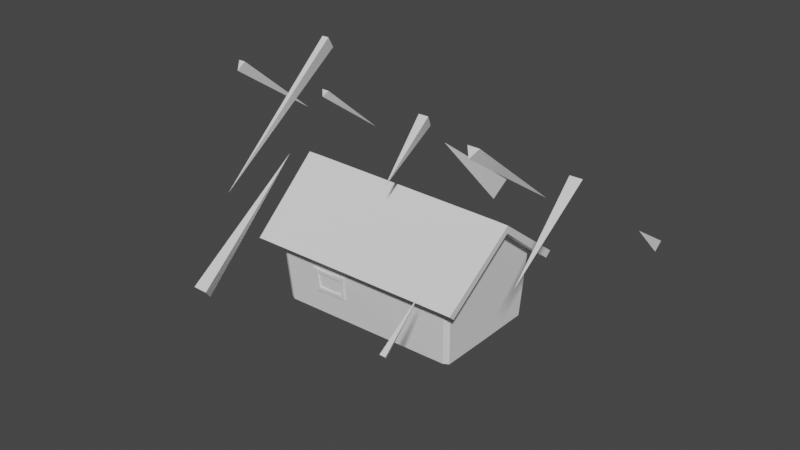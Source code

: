 # Source: LowPolyBuilding.blend  (saved by Blender 3.2.14; exported with 4.5.12 LTS)
import bpy
from mathutils import Matrix  # noqa: F401  (used for matrix-valued properties, if any)

bpy.ops.wm.read_factory_settings(use_empty=True)
scene = bpy.context.scene
scene.name = 'Scene'

# ---- collections
col_collection = bpy.data.collections.new('Collection'); scene.collection.children.link(col_collection)
col_roofcracks = bpy.data.collections.new('RoofCracks'); col_collection.children.link(col_roofcracks)

# ---- node groups
ng_auto_smooth = bpy.data.node_groups.new('Auto Smooth', 'GeometryNodeTree')
_s = ng_auto_smooth.interface.new_socket(name='Geometry', in_out='OUTPUT', socket_type='NodeSocketGeometry')
_s = ng_auto_smooth.interface.new_socket(name='Geometry', in_out='INPUT', socket_type='NodeSocketGeometry')
_s = ng_auto_smooth.interface.new_socket(name='Angle', in_out='INPUT', socket_type='NodeSocketFloat')
_s.subtype = 'ANGLE'
_s.min_value = 0.0
_s.max_value = 3.142
ng_auto_smooth.is_modifier = True
_N = ng_auto_smooth.nodes; _L = ng_auto_smooth.links
n0 = _N.new('NodeGroupOutput'); n0.name = 'Group Output'; n0.location = (480, -100)
n1 = _N.new('NodeGroupInput'); n1.name = 'Group Input'; n1.location = (-420, -300)
n2 = _N.new('NodeGroupInput'); n2.name = 'Group Input.001'; n2.location = (-60, -100)
n3 = _N.new('GeometryNodeSetShadeSmooth'); n3.name = 'Set Shade Smooth'; n3.location = (120, -100)
n3.domain = 'EDGE'
n4 = _N.new('GeometryNodeSetShadeSmooth'); n4.name = 'Set Shade Smooth.001'; n4.location = (300, -100)
n5 = _N.new('GeometryNodeInputMeshEdgeAngle'); n5.name = 'Edge Angle'; n5.location = (-420, -220)
n6 = _N.new('GeometryNodeInputEdgeSmooth'); n6.name = 'Is Edge Smooth'; n6.location = (-60, -160)
n7 = _N.new('GeometryNodeInputShadeSmooth'); n7.name = 'Is Face Smooth'; n7.location = (-240, -340)
n8 = _N.new('FunctionNodeBooleanMath'); n8.name = 'Boolean Math'; n8.location = (-60, -220)
n9 = _N.new('FunctionNodeCompare'); n9.name = 'Compare'; n9.location = (-240, -180)
n9.operation = 'LESS_EQUAL'
_L.new(n5.outputs[0], n9.inputs[0])
_L.new(n4.outputs[0], n0.inputs[0])
_L.new(n1.outputs[1], n9.inputs[1])
_L.new(n9.outputs[0], n8.inputs[0])
_L.new(n7.outputs[0], n8.inputs[1])
_L.new(n2.outputs[0], n3.inputs[0])
_L.new(n6.outputs[0], n3.inputs[1])
_L.new(n3.outputs[0], n4.inputs[0])
_L.new(n8.outputs[0], n3.inputs[2])
n0.is_active_output = True

# ---- world
world_world = bpy.data.worlds.new('World'); scene.world = world_world
world_world.use_nodes = True; world_world.node_tree.nodes.clear()
_N = world_world.node_tree.nodes; _L = world_world.node_tree.links
n0 = _N.new('ShaderNodeOutputWorld'); n0.name = 'World Output'; n0.location = (300, 300)
n1 = _N.new('ShaderNodeBackground'); n1.name = 'Background'; n1.location = (10, 300)
n1.inputs[0].default_value = (0.05088, 0.05088, 0.05088, 1.0)
_L.new(n1.outputs[0], n0.inputs[0])
n0.is_active_output = True
world_world.color = (0.05088, 0.05088, 0.05088)
world_world.use_sun_shadow = False
world_world.sun_shadow_jitter_overblur = 0.0

# ---- meshes
me_cube_002 = bpy.data.meshes.new('Cube.002')
me_cube_002.from_pydata([(-1.0, 0.0, 0.0), (-1.0, 0.0, 2.0), (1.0, 0.0, 0.0), (1.0, 0.0, 2.0), (-1.0, 0.0, 2.125), (-1.0, 1.08, 1.256), (1.0, 1.08, 1.256), (1.0, 0.0, 2.125), (1.0, -1.08, 1.256), (-1.0, -1.08, 1.256), (-1.0, 1.153, 1.031), (1.0, 1.153, 1.031), (-1.0, 1.234, 1.127), (1.0, 1.234, 1.127), (1.0, -1.153, 1.031), (-1.0, -1.153, 1.031), (1.0, -1.234, 1.127), (-1.0, -1.234, 1.127), (1.125, 0.0, 2.0), (1.125, -1.0, 1.16), (1.125, 1.0, 1.16), (1.125, 0.0, 2.125), (1.125, -1.08, 1.256), (1.125, 1.08, 1.256), (1.125, 1.234, 1.127), (1.125, 1.153, 1.031), (1.125, -1.234, 1.127), (1.125, -1.153, 1.031), (-1.125, 0.0, 2.0), (-1.125, 1.0, 1.16), (-1.125, -1.0, 1.16), (-1.125, 1.08, 1.256), (-1.125, 0.0, 2.125), (-1.125, -1.08, 1.256), (-1.125, 1.153, 1.031), (-1.125, 1.234, 1.127), (-1.125, -1.153, 1.031), (-1.125, -1.234, 1.127), (-0.9491, -1.0, 0.0), (-1.0, -0.9491, 0.0), (-1.0, -0.9491, 1.203), (-0.9491, -1.0, 1.16), (-1.0, -1.039, 1.127), (-1.051, -1.0, 1.16), (-1.0, 0.9491, 0.0), (-0.9491, 1.0, 0.0), (-0.9491, 1.0, 1.16), (-1.0, 0.9491, 1.203), (-1.051, 1.0, 1.16), (-1.0, 1.039, 1.127), (1.0, -0.9491, 0.0), (0.9491, -1.0, 0.0), (0.9491, -1.0, 1.16), (1.0, -0.9491, 1.203), (1.051, -1.0, 1.16), (1.0, -1.039, 1.127), (0.9491, 1.0, 0.0), (1.0, 0.9491, 0.0), (1.0, 0.9491, 1.203), (0.9491, 1.0, 1.16), (1.0, 1.039, 1.127), (1.051, 1.0, 1.16)], [], [(48, 47, 1, 28, 29), (44, 45, 56, 57, 2, 0), (54, 53, 3, 18, 19), (0, 2, 50, 51, 38, 39), (42, 41, 52, 55, 14, 15), (8, 16, 26, 22), (10, 49, 48, 29, 34), (3, 58, 61, 20, 18), (51, 52, 41, 38), (7, 4, 9, 8), (6, 5, 4, 7), (15, 17, 37, 36), (1, 47, 44, 0, 39, 40), (13, 6, 23, 24), (11, 10, 12, 13), (60, 59, 46, 49, 10, 11), (7, 8, 22, 21), (5, 6, 13, 12), (15, 14, 16, 17), (8, 9, 17, 16), (17, 9, 33, 37), (43, 42, 15, 36, 30), (19, 18, 21, 22), (18, 20, 23, 21), (19, 22, 26, 27), (23, 20, 25, 24), (11, 13, 24, 25), (14, 55, 54, 19, 27), (6, 7, 21, 23), (16, 14, 27, 26), (61, 60, 11, 25, 20), (28, 30, 33, 32), (29, 28, 32, 31), (29, 31, 35, 34), (33, 30, 36, 37), (12, 10, 34, 35), (1, 40, 43, 30, 28), (45, 46, 59, 56), (4, 5, 31, 32), (9, 4, 32, 33), (5, 12, 35, 31), (40, 41, 42, 43), (46, 47, 48, 49), (52, 53, 54, 55), (58, 59, 60, 61), (38, 41, 40, 39), (46, 45, 44, 47), (58, 57, 56, 59), (52, 51, 50, 53), (3, 53, 50, 2, 57, 58)])
_uv = me_cube_002.uv_layers.new(name='UVMap')
_uv.uv.foreach_set('vector', [0.625, 0.25, 0.625, 0.2436, 0.625, 0.125, 0.625, 0.125, 0.625, 0.25, 0.125, 0.5064, 0.1314, 0.5, 0.3686, 0.5, 0.375, 0.5064, 0.375, 0.625, 0.125, 0.625, 0.625, 0.75, 0.625, 0.7436, 0.625, 0.625, 0.625, 0.625, 0.625, 0.75, 0.125, 0.625, 0.375, 0.625, 0.375, 0.7436, 0.3686, 0.75, 0.1314, 0.75, 0.125, 0.7436, 0.625, 1.0, 0.625, 0.9936, 0.625, 0.7564, 0.625, 0.75, 0.625, 0.75, 0.625, 1.0, 0.625, 0.75, 0.625, 0.75, 0.625, 0.75, 0.625, 0.75, 0.625, 0.25, 0.625, 0.25, 0.625, 0.25, 0.625, 0.25, 0.625, 0.25, 0.625, 0.625, 0.625, 0.5064, 0.625, 0.5, 0.625, 0.5, 0.625, 0.625, 0.375, 0.7564, 0.625, 0.7564, 0.625, 0.9936, 0.375, 0.9936, 0.625, 0.625, 0.875, 0.625, 0.875, 0.75, 0.625, 0.75, 0.625, 0.5, 0.875, 0.5, 0.875, 0.625, 0.625, 0.625, 0.625, 1.0, 0.625, 1.0, 0.625, 1.0, 0.625, 1.0, 0.625, 0.125, 0.625, 0.2436, 0.375, 0.2436, 0.375, 0.125, 0.375, 0.006366, 0.625, 0.006366, 0.625, 0.5, 0.625, 0.5, 0.625, 0.5, 0.625, 0.5, 0.625, 0.5, 0.625, 0.25, 0.625, 0.25, 0.625, 0.5, 0.625, 0.5, 0.625, 0.4936, 0.625, 0.2564, 0.625, 0.25, 0.625, 0.25, 0.625, 0.5, 0.625, 0.625, 0.625, 0.75, 0.625, 0.75, 0.625, 0.625, 0.875, 0.5, 0.625, 0.5, 0.625, 0.5, 0.875, 0.5, 0.625, 1.0, 0.625, 0.75, 0.625, 0.75, 0.625, 1.0, 0.625, 0.75, 0.875, 0.75, 0.875, 0.75, 0.625, 0.75, 0.875, 0.75, 0.875, 0.75, 0.875, 0.75, 0.875, 0.75, 0.625, 1.0, 0.625, 1.0, 0.625, 1.0, 0.625, 1.0, 0.625, 1.0, 0.625, 0.75, 0.625, 0.625, 0.625, 0.625, 0.625, 0.75, 0.625, 0.625, 0.625, 0.5, 0.625, 0.5, 0.625, 0.625, 0.625, 0.75, 0.625, 0.75, 0.625, 0.75, 0.625, 0.75, 0.625, 0.5, 0.625, 0.5, 0.625, 0.5, 0.625, 0.5, 0.625, 0.5, 0.625, 0.5, 0.625, 0.5, 0.625, 0.5, 0.625, 0.75, 0.625, 0.75, 0.625, 0.75, 0.625, 0.75, 0.625, 0.75, 0.625, 0.5, 0.625, 0.625, 0.625, 0.625, 0.625, 0.5, 0.625, 0.75, 0.625, 0.75, 0.625, 0.75, 0.625, 0.75, 0.625, 0.5, 0.625, 0.5, 0.625, 0.5, 0.625, 0.5, 0.625, 0.5, 0.625, 0.125, 0.625, 0.0, 0.625, 0.0, 0.625, 0.125, 0.625, 0.25, 0.625, 0.125, 0.625, 0.125, 0.625, 0.25, 0.625, 0.25, 0.625, 0.25, 0.625, 0.25, 0.625, 0.25, 0.625, 0.0, 0.625, 0.0, 0.625, 0.0, 0.625, 0.0, 0.625, 0.25, 0.625, 0.25, 0.625, 0.25, 0.625, 0.25, 0.625, 0.125, 0.625, 0.006366, 0.625, 0.0, 0.625, 0.0, 0.625, 0.125, 0.375, 0.2564, 0.625, 0.2564, 0.625, 0.4936, 0.375, 0.4936, 0.875, 0.625, 0.875, 0.5, 0.875, 0.5, 0.875, 0.625, 0.875, 0.75, 0.875, 0.625, 0.875, 0.625, 0.875, 0.75, 0.875, 0.5, 0.875, 0.5, 0.875, 0.5, 0.875, 0.5, 0.625, 1.0, 0.625, 0.9936, 0.6179, 1.0, 0.625, 1.0, 0.625, 0.2564, 0.6342, 0.25, 0.625, 0.25, 0.625, 0.25, 0.625, 0.7564, 0.6342, 0.75, 0.625, 0.75, 0.625, 0.75, 0.625, 0.5064, 0.625, 0.5, 0.625, 0.5, 0.625, 0.5, 0.375, 0.9936, 0.625, 0.9936, 0.625, 1.0, 0.375, 1.0, 0.625, 0.2564, 0.375, 0.2564, 0.375, 0.2436, 0.625, 0.2436, 0.625, 0.5064, 0.375, 0.5064, 0.375, 0.4936, 0.625, 0.4936, 0.625, 0.7564, 0.375, 0.7564, 0.375, 0.7436, 0.625, 0.7436, 0.625, 0.625, 0.625, 0.7436, 0.375, 0.7436, 0.375, 0.625, 0.375, 0.5064, 0.625, 0.5064])
me_cube_002.update()
me_cube_004 = bpy.data.meshes.new('Cube.004')
me_cube_004.from_pydata([(-12.57, -0.1463, 0.9233), (-12.33, -0.3796, 0.9407), (-12.32, -0.1447, 1.169), (12.43, -0.3236, 0.6123), (12.65, -0.1045, 0.6072), (12.43, -0.1036, 0.8285), (-12.57, 0.1244, 0.9205), (-12.32, 0.127, 1.166), (-12.33, 0.3584, 0.9347), (12.65, 0.149, 0.6051), (12.43, 0.3676, 0.6066), (12.43, 0.1509, 0.8265), (-12.58, -0.158, -0.6073), (-12.35, -0.16, -0.8254), (-12.34, -0.3913, -0.5957), (12.64, -0.1154, -0.8245), (12.42, -0.3346, -0.8253), (12.42, -0.1179, -1.045), (-12.58, 0.1127, -0.6077), (-12.34, 0.3467, -0.5977), (-12.35, 0.1118, -0.8272), (12.64, 0.138, -0.8265), (12.42, 0.1366, -1.047), (12.42, 0.3566, -0.8308), (-7.494, -0.3487, 1.044), (-3.1, -0.2961, 0.985), (0.9313, -0.2907, 1.096), (6.246, -0.3302, 0.7402), (6.249, -0.1106, 0.9569), (0.9138, -0.1009, 1.289), (-3.108, -0.1063, 1.175), (-7.483, -0.1291, 1.256), (6.24, 0.3597, 0.7384), (0.9057, 0.3055, 1.099), (-3.11, 0.3002, 0.9832), (-7.488, 0.3412, 1.035), (-7.484, 0.1249, 1.254), (-3.109, 0.1133, 1.173), (0.9069, 0.1186, 1.289), (6.249, 0.1434, 0.9554), (6.22, 0.1291, -0.9088), (0.8992, 0.1063, -0.3275), (-3.116, 0.1009, -0.4437), (-7.51, 0.1106, -0.6111), (-7.507, 0.3302, -0.396), (-3.116, 0.2907, -0.2568), (0.8998, 0.296, -0.1406), (6.23, 0.3487, -0.6949), (6.246, -0.3412, -0.6973), (0.9277, -0.3002, -0.145), (-3.106, -0.3055, -0.2553), (-7.49, -0.3597, -0.3955), (-7.51, -0.1434, -0.6092), (-3.116, -0.1186, -0.442), (0.9061, -0.1133, -0.328), (6.224, -0.1249, -0.9085)], [], [(48, 16, 3, 27), (40, 22, 17, 55), (21, 9, 4, 15), (28, 5, 11, 39), (32, 10, 23, 47), (0, 1, 2), (3, 4, 5), (6, 7, 8), (9, 10, 11), (12, 13, 14), (15, 16, 17), (18, 19, 20), (21, 22, 23), (6, 0, 2, 7), (27, 3, 5, 28), (4, 9, 11, 5), (35, 8, 7, 36), (18, 6, 8, 19), (9, 21, 23, 10), (43, 20, 19, 44), (12, 18, 20, 13), (21, 15, 17, 22), (51, 14, 13, 52), (0, 12, 14, 1), (15, 4, 3, 16), (6, 18, 12, 0), (16, 48, 55, 17), (48, 49, 54, 55), (49, 50, 53, 54), (50, 51, 52, 53), (22, 40, 47, 23), (40, 41, 46, 47), (41, 42, 45, 46), (42, 43, 44, 45), (10, 32, 39, 11), (32, 33, 38, 39), (33, 34, 37, 38), (34, 35, 36, 37), (1, 24, 31, 2), (24, 25, 30, 31), (25, 26, 29, 30), (26, 27, 28, 29), (8, 35, 44, 19), (35, 34, 45, 44), (34, 33, 46, 45), (33, 32, 47, 46), (2, 31, 36, 7), (31, 30, 37, 36), (30, 29, 38, 37), (29, 28, 39, 38), (20, 43, 52, 13), (43, 42, 53, 52), (42, 41, 54, 53), (41, 40, 55, 54), (14, 51, 24, 1), (51, 50, 25, 24), (50, 49, 26, 25), (49, 48, 27, 26)])
me_cube_004.polygons.foreach_set('use_smooth', [True] * 58)
_uv = me_cube_004.uv_layers.new(name='UVMap')
_uv.uv.foreach_set('vector', [0.5736, 0.7791, 0.6227, 0.7791, 0.6227, 0.9709, 0.5736, 0.9709, 0.5736, 0.579, 0.6227, 0.579, 0.6227, 0.671, 0.5736, 0.671, 0.6541, 0.579, 0.8459, 0.579, 0.8459, 0.671, 0.6541, 0.671, 0.5736, 0.07897, 0.6227, 0.07897, 0.6227, 0.171, 0.5736, 0.171, 0.5736, 0.2791, 0.6227, 0.2791, 0.6227, 0.4709, 0.5736, 0.4709, 0.1541, 0.671, 0.1541, 0.75, 0.125, 0.671, 0.6227, 0.9709, 0.625, 0.9709, 0.6227, 1.0, 0.1541, 0.579, 0.125, 0.579, 0.1541, 0.5, 0.625, 0.2791, 0.6227, 0.2791, 0.6227, 0.25, 0.3459, 0.671, 0.375, 0.671, 0.3459, 0.75, 0.625, 0.671, 0.6227, 0.75, 0.6227, 0.671, 0.3459, 0.579, 0.3459, 0.5, 0.375, 0.579, 0.625, 0.579, 0.6227, 0.579, 0.6227, 0.5, 0.1541, 0.579, 0.1541, 0.671, 0.125, 0.671, 0.125, 0.579, 0.5736, 0.9709, 0.6227, 0.9709, 0.6227, 1.0, 0.5736, 1.0, 0.625, 0.07897, 0.625, 0.171, 0.6227, 0.171, 0.6227, 0.07897, 0.4264, 0.2791, 0.3773, 0.2791, 0.3773, 0.171, 0.4264, 0.171, 0.3459, 0.579, 0.1541, 0.579, 0.1541, 0.5, 0.3459, 0.5, 0.625, 0.2791, 0.625, 0.4709, 0.6227, 0.4709, 0.6227, 0.2791, 0.4264, 0.579, 0.3773, 0.579, 0.3773, 0.4709, 0.4264, 0.4709, 0.3459, 0.671, 0.3459, 0.579, 0.3773, 0.579, 0.3773, 0.671, 0.6541, 0.579, 0.6541, 0.671, 0.6227, 0.671, 0.6227, 0.579, 0.4264, 0.7791, 0.3773, 0.7791, 0.3773, 0.671, 0.4264, 0.671, 0.1541, 0.671, 0.3459, 0.671, 0.3459, 0.75, 0.1541, 0.75, 0.625, 0.7791, 0.625, 0.9709, 0.6227, 0.9709, 0.6227, 0.7791, 0.1541, 0.579, 0.3459, 0.579, 0.3459, 0.671, 0.1541, 0.671, 0.6227, 0.7791, 0.5736, 0.7791, 0.5736, 0.671, 0.6227, 0.671, 0.5736, 0.7791, 0.5245, 0.7791, 0.5245, 0.671, 0.5736, 0.671, 0.5245, 0.7791, 0.4755, 0.7791, 0.4755, 0.671, 0.5245, 0.671, 0.4755, 0.7791, 0.4264, 0.7791, 0.4264, 0.671, 0.4755, 0.671, 0.6227, 0.579, 0.5736, 0.579, 0.5736, 0.4709, 0.6227, 0.4709, 0.5736, 0.579, 0.5245, 0.579, 0.5245, 0.4709, 0.5736, 0.4709, 0.5245, 0.579, 0.4755, 0.579, 0.4755, 0.4709, 0.5245, 0.4709, 0.4755, 0.579, 0.4264, 0.579, 0.4264, 0.4709, 0.4755, 0.4709, 0.6227, 0.2791, 0.5736, 0.2791, 0.5736, 0.171, 0.6227, 0.171, 0.5736, 0.2791, 0.5245, 0.2791, 0.5245, 0.171, 0.5736, 0.171, 0.5245, 0.2791, 0.4755, 0.2791, 0.4755, 0.171, 0.5245, 0.171, 0.4755, 0.2791, 0.4264, 0.2791, 0.4264, 0.171, 0.4755, 0.171, 0.3773, 0.9709, 0.4264, 0.9709, 0.4264, 1.0, 0.3773, 1.0, 0.4264, 0.9709, 0.4755, 0.9709, 0.4755, 1.0, 0.4264, 1.0, 0.4755, 0.9709, 0.5245, 0.9709, 0.5245, 1.0, 0.4755, 1.0, 0.5245, 0.9709, 0.5736, 0.9709, 0.5736, 1.0, 0.5245, 1.0, 0.3773, 0.2791, 0.4264, 0.2791, 0.4264, 0.4709, 0.3773, 0.4709, 0.4264, 0.2791, 0.4755, 0.2791, 0.4755, 0.4709, 0.4264, 0.4709, 0.4755, 0.2791, 0.5245, 0.2791, 0.5245, 0.4709, 0.4755, 0.4709, 0.5245, 0.2791, 0.5736, 0.2791, 0.5736, 0.4709, 0.5245, 0.4709, 0.3773, 0.07897, 0.4264, 0.07897, 0.4264, 0.171, 0.3773, 0.171, 0.4264, 0.07897, 0.4755, 0.07897, 0.4755, 0.171, 0.4264, 0.171, 0.4755, 0.07897, 0.5245, 0.07897, 0.5245, 0.171, 0.4755, 0.171, 0.5245, 0.07897, 0.5736, 0.07897, 0.5736, 0.171, 0.5245, 0.171, 0.3773, 0.579, 0.4264, 0.579, 0.4264, 0.671, 0.3773, 0.671, 0.4264, 0.579, 0.4755, 0.579, 0.4755, 0.671, 0.4264, 0.671, 0.4755, 0.579, 0.5245, 0.579, 0.5245, 0.671, 0.4755, 0.671, 0.5245, 0.579, 0.5736, 0.579, 0.5736, 0.671, 0.5245, 0.671, 0.3773, 0.7791, 0.4264, 0.7791, 0.4264, 0.9709, 0.3773, 0.9709, 0.4264, 0.7791, 0.4755, 0.7791, 0.4755, 0.9709, 0.4264, 0.9709, 0.4755, 0.7791, 0.5245, 0.7791, 0.5245, 0.9709, 0.4755, 0.9709, 0.5245, 0.7791, 0.5736, 0.7791, 0.5736, 0.9709, 0.5245, 0.9709])
me_cube_004.update()
me_cube_003 = bpy.data.meshes.new('Cube.003')
me_cube_003.from_pydata([(-12.65, -0.1463, 0.8246), (-12.41, -0.3796, 0.8277), (-12.41, -0.1447, 1.059), (12.43, -0.2951, 0.3082), (12.64, -0.09541, 0.3217), (12.43, -0.09389, 0.5041), (-12.65, 0.1244, 0.8225), (-12.41, 0.127, 1.057), (-12.42, 0.3584, 0.8221), (12.64, 0.1378, 0.3197), (12.43, 0.3368, 0.3034), (12.43, 0.1387, 0.5019), (-12.66, -0.158, -0.7044), (-12.43, -0.16, -0.9419), (-12.42, -0.3913, -0.7071), (12.62, -0.1053, -0.9979), (12.42, -0.3049, -1.004), (12.42, -0.107, -1.201), (-12.66, 0.1127, -0.7064), (-12.43, 0.3467, -0.7127), (-12.43, 0.1118, -0.9439), (12.62, 0.1276, -0.9997), (12.42, 0.1257, -1.203), (12.42, 0.3267, -1.009), (-6.966, -0.3487, 0.7413), (-1.823, -0.2923, 0.5905), (3.016, -0.2613, 0.3843), (7.801, -0.2708, 0.1015), (7.802, -0.08964, 0.2799), (3.015, -0.09015, 0.5534), (-1.819, -0.1048, 0.7723), (-6.965, -0.1291, 0.9576), (7.8, 0.2983, 0.09719), (3.016, 0.2765, 0.3802), (-1.823, 0.2966, 0.586), (-6.967, 0.3412, 0.736), (-6.966, 0.1249, 0.9556), (-1.82, 0.112, 0.7708), (3.015, 0.1079, 0.5518), (7.801, 0.1199, 0.2783), (7.791, 0.1081, -1.265), (3.008, 0.09671, -0.9098), (-1.825, 0.09974, -0.8224), (-6.978, 0.1106, -0.915), (-6.977, 0.3302, -0.6988), (-1.823, 0.287, -0.6403), (3.006, 0.2678, -0.7413), (7.792, 0.2893, -1.086), (7.793, -0.2798, -1.082), (3.007, -0.2697, -0.7372), (-1.823, -0.3013, -0.6357), (-6.976, -0.3597, -0.6935), (-6.978, -0.1434, -0.9131), (-1.825, -0.1169, -0.8207), (3.008, -0.1012, -0.9081), (7.792, -0.1014, -1.263)], [], [(48, 16, 3, 27), (40, 22, 17, 55), (21, 9, 4, 15), (28, 5, 11, 39), (32, 10, 23, 47), (0, 1, 2), (3, 4, 5), (6, 7, 8), (9, 10, 11), (12, 13, 14), (15, 16, 17), (18, 19, 20), (21, 22, 23), (6, 0, 2, 7), (27, 3, 5, 28), (4, 9, 11, 5), (35, 8, 7, 36), (18, 6, 8, 19), (9, 21, 23, 10), (43, 20, 19, 44), (12, 18, 20, 13), (21, 15, 17, 22), (51, 14, 13, 52), (0, 12, 14, 1), (15, 4, 3, 16), (6, 18, 12, 0), (16, 48, 55, 17), (48, 49, 54, 55), (49, 50, 53, 54), (50, 51, 52, 53), (22, 40, 47, 23), (40, 41, 46, 47), (41, 42, 45, 46), (42, 43, 44, 45), (10, 32, 39, 11), (32, 33, 38, 39), (33, 34, 37, 38), (34, 35, 36, 37), (1, 24, 31, 2), (24, 25, 30, 31), (25, 26, 29, 30), (26, 27, 28, 29), (8, 35, 44, 19), (35, 34, 45, 44), (34, 33, 46, 45), (33, 32, 47, 46), (2, 31, 36, 7), (31, 30, 37, 36), (30, 29, 38, 37), (29, 28, 39, 38), (20, 43, 52, 13), (43, 42, 53, 52), (42, 41, 54, 53), (41, 40, 55, 54), (14, 51, 24, 1), (51, 50, 25, 24), (50, 49, 26, 25), (49, 48, 27, 26)])
me_cube_003.polygons.foreach_set('use_smooth', [True] * 58)
_uv = me_cube_003.uv_layers.new(name='UVMap')
_uv.uv.foreach_set('vector', [0.5736, 0.7791, 0.6227, 0.7791, 0.6227, 0.9709, 0.5736, 0.9709, 0.5736, 0.579, 0.6227, 0.579, 0.6227, 0.671, 0.5736, 0.671, 0.6541, 0.579, 0.8459, 0.579, 0.8459, 0.671, 0.6541, 0.671, 0.5736, 0.07897, 0.6227, 0.07897, 0.6227, 0.171, 0.5736, 0.171, 0.5736, 0.2791, 0.6227, 0.2791, 0.6227, 0.4709, 0.5736, 0.4709, 0.1541, 0.671, 0.1541, 0.75, 0.125, 0.671, 0.6227, 0.9709, 0.625, 0.9709, 0.6227, 1.0, 0.1541, 0.579, 0.125, 0.579, 0.1541, 0.5, 0.625, 0.2791, 0.6227, 0.2791, 0.6227, 0.25, 0.3459, 0.671, 0.375, 0.671, 0.3459, 0.75, 0.625, 0.671, 0.6227, 0.75, 0.6227, 0.671, 0.3459, 0.579, 0.3459, 0.5, 0.375, 0.579, 0.625, 0.579, 0.6227, 0.579, 0.6227, 0.5, 0.1541, 0.579, 0.1541, 0.671, 0.125, 0.671, 0.125, 0.579, 0.5736, 0.9709, 0.6227, 0.9709, 0.6227, 1.0, 0.5736, 1.0, 0.625, 0.07897, 0.625, 0.171, 0.6227, 0.171, 0.6227, 0.07897, 0.4264, 0.2791, 0.3773, 0.2791, 0.3773, 0.171, 0.4264, 0.171, 0.3459, 0.579, 0.1541, 0.579, 0.1541, 0.5, 0.3459, 0.5, 0.625, 0.2791, 0.625, 0.4709, 0.6227, 0.4709, 0.6227, 0.2791, 0.4264, 0.579, 0.3773, 0.579, 0.3773, 0.4709, 0.4264, 0.4709, 0.3459, 0.671, 0.3459, 0.579, 0.3773, 0.579, 0.3773, 0.671, 0.6541, 0.579, 0.6541, 0.671, 0.6227, 0.671, 0.6227, 0.579, 0.4264, 0.7791, 0.3773, 0.7791, 0.3773, 0.671, 0.4264, 0.671, 0.1541, 0.671, 0.3459, 0.671, 0.3459, 0.75, 0.1541, 0.75, 0.625, 0.7791, 0.625, 0.9709, 0.6227, 0.9709, 0.6227, 0.7791, 0.1541, 0.579, 0.3459, 0.579, 0.3459, 0.671, 0.1541, 0.671, 0.6227, 0.7791, 0.5736, 0.7791, 0.5736, 0.671, 0.6227, 0.671, 0.5736, 0.7791, 0.5245, 0.7791, 0.5245, 0.671, 0.5736, 0.671, 0.5245, 0.7791, 0.4755, 0.7791, 0.4755, 0.671, 0.5245, 0.671, 0.4755, 0.7791, 0.4264, 0.7791, 0.4264, 0.671, 0.4755, 0.671, 0.6227, 0.579, 0.5736, 0.579, 0.5736, 0.4709, 0.6227, 0.4709, 0.5736, 0.579, 0.5245, 0.579, 0.5245, 0.4709, 0.5736, 0.4709, 0.5245, 0.579, 0.4755, 0.579, 0.4755, 0.4709, 0.5245, 0.4709, 0.4755, 0.579, 0.4264, 0.579, 0.4264, 0.4709, 0.4755, 0.4709, 0.6227, 0.2791, 0.5736, 0.2791, 0.5736, 0.171, 0.6227, 0.171, 0.5736, 0.2791, 0.5245, 0.2791, 0.5245, 0.171, 0.5736, 0.171, 0.5245, 0.2791, 0.4755, 0.2791, 0.4755, 0.171, 0.5245, 0.171, 0.4755, 0.2791, 0.4264, 0.2791, 0.4264, 0.171, 0.4755, 0.171, 0.3773, 0.9709, 0.4264, 0.9709, 0.4264, 1.0, 0.3773, 1.0, 0.4264, 0.9709, 0.4755, 0.9709, 0.4755, 1.0, 0.4264, 1.0, 0.4755, 0.9709, 0.5245, 0.9709, 0.5245, 1.0, 0.4755, 1.0, 0.5245, 0.9709, 0.5736, 0.9709, 0.5736, 1.0, 0.5245, 1.0, 0.3773, 0.2791, 0.4264, 0.2791, 0.4264, 0.4709, 0.3773, 0.4709, 0.4264, 0.2791, 0.4755, 0.2791, 0.4755, 0.4709, 0.4264, 0.4709, 0.4755, 0.2791, 0.5245, 0.2791, 0.5245, 0.4709, 0.4755, 0.4709, 0.5245, 0.2791, 0.5736, 0.2791, 0.5736, 0.4709, 0.5245, 0.4709, 0.3773, 0.07897, 0.4264, 0.07897, 0.4264, 0.171, 0.3773, 0.171, 0.4264, 0.07897, 0.4755, 0.07897, 0.4755, 0.171, 0.4264, 0.171, 0.4755, 0.07897, 0.5245, 0.07897, 0.5245, 0.171, 0.4755, 0.171, 0.5245, 0.07897, 0.5736, 0.07897, 0.5736, 0.171, 0.5245, 0.171, 0.3773, 0.579, 0.4264, 0.579, 0.4264, 0.671, 0.3773, 0.671, 0.4264, 0.579, 0.4755, 0.579, 0.4755, 0.671, 0.4264, 0.671, 0.4755, 0.579, 0.5245, 0.579, 0.5245, 0.671, 0.4755, 0.671, 0.5245, 0.579, 0.5736, 0.579, 0.5736, 0.671, 0.5245, 0.671, 0.3773, 0.7791, 0.4264, 0.7791, 0.4264, 0.9709, 0.3773, 0.9709, 0.4264, 0.7791, 0.4755, 0.7791, 0.4755, 0.9709, 0.4264, 0.9709, 0.4755, 0.7791, 0.5245, 0.7791, 0.5245, 0.9709, 0.4755, 0.9709, 0.5245, 0.7791, 0.5736, 0.7791, 0.5736, 0.9709, 0.5245, 0.9709])
me_cube_003.update()
me_cube_005 = bpy.data.meshes.new('Cube.005')
me_cube_005.from_pydata([(-12.65, -0.1463, 0.8246), (-12.41, -0.3796, 0.8277), (-12.41, -0.1447, 1.059), (12.44, -0.3236, 0.6135), (12.65, -0.1045, 0.6074), (12.44, -0.1036, 0.8301), (-12.65, 0.1244, 0.8225), (-12.41, 0.127, 1.057), (-12.42, 0.3584, 0.8221), (12.65, 0.149, 0.6055), (12.44, 0.3676, 0.6083), (12.44, 0.1509, 0.8282), (-12.66, -0.158, -0.7044), (-12.43, -0.16, -0.9419), (-12.42, -0.3913, -0.7071), (12.64, -0.1154, -0.8241), (12.43, -0.3346, -0.824), (12.42, -0.1179, -1.044), (-12.66, 0.1127, -0.7064), (-12.43, 0.3467, -0.7127), (-12.43, 0.1118, -0.9439), (12.64, 0.138, -0.8261), (12.42, 0.1366, -1.046), (12.43, 0.3566, -0.8292), (-6.966, -0.3487, 0.7413), (-2.005, -0.2961, 0.6279), (2.01, -0.2907, 0.7423), (6.973, -0.3302, 0.6487), (6.974, -0.1106, 0.8649), (2.011, -0.1009, 0.9292), (-2.004, -0.1063, 0.8148), (-6.965, -0.1291, 0.9576), (6.972, 0.3597, 0.6434), (2.009, 0.3055, 0.7377), (-2.006, 0.3002, 0.6233), (-6.967, 0.3412, 0.736), (-6.966, 0.1249, 0.9556), (-2.005, 0.1133, 0.8131), (2.011, 0.1186, 0.9275), (6.973, 0.1434, 0.863), (6.961, 0.1291, -1.008), (2.0, 0.1063, -0.6892), (-2.015, 0.1009, -0.8036), (-6.978, 0.1106, -0.915), (-6.977, 0.3302, -0.6988), (-2.014, 0.2907, -0.6167), (2.001, 0.296, -0.5023), (6.962, 0.3487, -0.7914), (6.963, -0.3412, -0.7861), (2.002, -0.3002, -0.4978), (-2.014, -0.3055, -0.6122), (-6.976, -0.3597, -0.6935), (-6.978, -0.1434, -0.9131), (-2.015, -0.1186, -0.802), (2.0, -0.1133, -0.6876), (6.961, -0.1249, -1.006)], [], [(48, 16, 3, 27), (40, 22, 17, 55), (21, 9, 4, 15), (28, 5, 11, 39), (32, 10, 23, 47), (0, 1, 2), (3, 4, 5), (6, 7, 8), (9, 10, 11), (12, 13, 14), (15, 16, 17), (18, 19, 20), (21, 22, 23), (6, 0, 2, 7), (27, 3, 5, 28), (4, 9, 11, 5), (35, 8, 7, 36), (18, 6, 8, 19), (9, 21, 23, 10), (43, 20, 19, 44), (12, 18, 20, 13), (21, 15, 17, 22), (51, 14, 13, 52), (0, 12, 14, 1), (15, 4, 3, 16), (6, 18, 12, 0), (16, 48, 55, 17), (48, 49, 54, 55), (49, 50, 53, 54), (50, 51, 52, 53), (22, 40, 47, 23), (40, 41, 46, 47), (41, 42, 45, 46), (42, 43, 44, 45), (10, 32, 39, 11), (32, 33, 38, 39), (33, 34, 37, 38), (34, 35, 36, 37), (1, 24, 31, 2), (24, 25, 30, 31), (25, 26, 29, 30), (26, 27, 28, 29), (8, 35, 44, 19), (35, 34, 45, 44), (34, 33, 46, 45), (33, 32, 47, 46), (2, 31, 36, 7), (31, 30, 37, 36), (30, 29, 38, 37), (29, 28, 39, 38), (20, 43, 52, 13), (43, 42, 53, 52), (42, 41, 54, 53), (41, 40, 55, 54), (14, 51, 24, 1), (51, 50, 25, 24), (50, 49, 26, 25), (49, 48, 27, 26)])
me_cube_005.polygons.foreach_set('use_smooth', [True] * 58)
_uv = me_cube_005.uv_layers.new(name='UVMap')
_uv.uv.foreach_set('vector', [0.5736, 0.7791, 0.6227, 0.7791, 0.6227, 0.9709, 0.5736, 0.9709, 0.5736, 0.579, 0.6227, 0.579, 0.6227, 0.671, 0.5736, 0.671, 0.6541, 0.579, 0.8459, 0.579, 0.8459, 0.671, 0.6541, 0.671, 0.5736, 0.07897, 0.6227, 0.07897, 0.6227, 0.171, 0.5736, 0.171, 0.5736, 0.2791, 0.6227, 0.2791, 0.6227, 0.4709, 0.5736, 0.4709, 0.1541, 0.671, 0.1541, 0.75, 0.125, 0.671, 0.6227, 0.9709, 0.625, 0.9709, 0.6227, 1.0, 0.1541, 0.579, 0.125, 0.579, 0.1541, 0.5, 0.625, 0.2791, 0.6227, 0.2791, 0.6227, 0.25, 0.3459, 0.671, 0.375, 0.671, 0.3459, 0.75, 0.625, 0.671, 0.6227, 0.75, 0.6227, 0.671, 0.3459, 0.579, 0.3459, 0.5, 0.375, 0.579, 0.625, 0.579, 0.6227, 0.579, 0.6227, 0.5, 0.1541, 0.579, 0.1541, 0.671, 0.125, 0.671, 0.125, 0.579, 0.5736, 0.9709, 0.6227, 0.9709, 0.6227, 1.0, 0.5736, 1.0, 0.625, 0.07897, 0.625, 0.171, 0.6227, 0.171, 0.6227, 0.07897, 0.4264, 0.2791, 0.3773, 0.2791, 0.3773, 0.171, 0.4264, 0.171, 0.3459, 0.579, 0.1541, 0.579, 0.1541, 0.5, 0.3459, 0.5, 0.625, 0.2791, 0.625, 0.4709, 0.6227, 0.4709, 0.6227, 0.2791, 0.4264, 0.579, 0.3773, 0.579, 0.3773, 0.4709, 0.4264, 0.4709, 0.3459, 0.671, 0.3459, 0.579, 0.3773, 0.579, 0.3773, 0.671, 0.6541, 0.579, 0.6541, 0.671, 0.6227, 0.671, 0.6227, 0.579, 0.4264, 0.7791, 0.3773, 0.7791, 0.3773, 0.671, 0.4264, 0.671, 0.1541, 0.671, 0.3459, 0.671, 0.3459, 0.75, 0.1541, 0.75, 0.625, 0.7791, 0.625, 0.9709, 0.6227, 0.9709, 0.6227, 0.7791, 0.1541, 0.579, 0.3459, 0.579, 0.3459, 0.671, 0.1541, 0.671, 0.6227, 0.7791, 0.5736, 0.7791, 0.5736, 0.671, 0.6227, 0.671, 0.5736, 0.7791, 0.5245, 0.7791, 0.5245, 0.671, 0.5736, 0.671, 0.5245, 0.7791, 0.4755, 0.7791, 0.4755, 0.671, 0.5245, 0.671, 0.4755, 0.7791, 0.4264, 0.7791, 0.4264, 0.671, 0.4755, 0.671, 0.6227, 0.579, 0.5736, 0.579, 0.5736, 0.4709, 0.6227, 0.4709, 0.5736, 0.579, 0.5245, 0.579, 0.5245, 0.4709, 0.5736, 0.4709, 0.5245, 0.579, 0.4755, 0.579, 0.4755, 0.4709, 0.5245, 0.4709, 0.4755, 0.579, 0.4264, 0.579, 0.4264, 0.4709, 0.4755, 0.4709, 0.6227, 0.2791, 0.5736, 0.2791, 0.5736, 0.171, 0.6227, 0.171, 0.5736, 0.2791, 0.5245, 0.2791, 0.5245, 0.171, 0.5736, 0.171, 0.5245, 0.2791, 0.4755, 0.2791, 0.4755, 0.171, 0.5245, 0.171, 0.4755, 0.2791, 0.4264, 0.2791, 0.4264, 0.171, 0.4755, 0.171, 0.3773, 0.9709, 0.4264, 0.9709, 0.4264, 1.0, 0.3773, 1.0, 0.4264, 0.9709, 0.4755, 0.9709, 0.4755, 1.0, 0.4264, 1.0, 0.4755, 0.9709, 0.5245, 0.9709, 0.5245, 1.0, 0.4755, 1.0, 0.5245, 0.9709, 0.5736, 0.9709, 0.5736, 1.0, 0.5245, 1.0, 0.3773, 0.2791, 0.4264, 0.2791, 0.4264, 0.4709, 0.3773, 0.4709, 0.4264, 0.2791, 0.4755, 0.2791, 0.4755, 0.4709, 0.4264, 0.4709, 0.4755, 0.2791, 0.5245, 0.2791, 0.5245, 0.4709, 0.4755, 0.4709, 0.5245, 0.2791, 0.5736, 0.2791, 0.5736, 0.4709, 0.5245, 0.4709, 0.3773, 0.07897, 0.4264, 0.07897, 0.4264, 0.171, 0.3773, 0.171, 0.4264, 0.07897, 0.4755, 0.07897, 0.4755, 0.171, 0.4264, 0.171, 0.4755, 0.07897, 0.5245, 0.07897, 0.5245, 0.171, 0.4755, 0.171, 0.5245, 0.07897, 0.5736, 0.07897, 0.5736, 0.171, 0.5245, 0.171, 0.3773, 0.579, 0.4264, 0.579, 0.4264, 0.671, 0.3773, 0.671, 0.4264, 0.579, 0.4755, 0.579, 0.4755, 0.671, 0.4264, 0.671, 0.4755, 0.579, 0.5245, 0.579, 0.5245, 0.671, 0.4755, 0.671, 0.5245, 0.579, 0.5736, 0.579, 0.5736, 0.671, 0.5245, 0.671, 0.3773, 0.7791, 0.4264, 0.7791, 0.4264, 0.9709, 0.3773, 0.9709, 0.4264, 0.7791, 0.4755, 0.7791, 0.4755, 0.9709, 0.4264, 0.9709, 0.4755, 0.7791, 0.5245, 0.7791, 0.5245, 0.9709, 0.4755, 0.9709, 0.5245, 0.7791, 0.5736, 0.7791, 0.5736, 0.9709, 0.5245, 0.9709])
me_cube_005.update()
me_cube_006 = bpy.data.meshes.new('Cube.006')
me_cube_006.from_pydata([(-12.65, -0.1463, 0.8246), (-12.41, -0.3796, 0.8277), (-12.41, -0.1447, 1.059), (12.44, -0.3236, 0.6135), (12.65, -0.1045, 0.6074), (12.44, -0.1036, 0.8301), (-12.65, 0.1244, 0.8225), (-12.41, 0.127, 1.057), (-12.42, 0.3584, 0.8221), (12.65, 0.149, 0.6055), (12.44, 0.3676, 0.6083), (12.44, 0.1509, 0.8282), (-12.66, -0.158, -0.7044), (-12.43, -0.16, -0.9419), (-12.42, -0.3913, -0.7071), (12.64, -0.1154, -0.8241), (12.43, -0.3346, -0.824), (12.42, -0.1179, -1.044), (-12.66, 0.1127, -0.7064), (-12.43, 0.3467, -0.7127), (-12.43, 0.1118, -0.9439), (12.64, 0.138, -0.8261), (12.42, 0.1366, -1.046), (12.43, 0.3566, -0.8292), (-6.967, -0.3023, 0.6428), (-2.005, -0.2961, 0.6279), (2.01, -0.2907, 0.7423), (6.973, -0.3302, 0.6487), (6.974, -0.1106, 0.8649), (2.011, -0.1009, 0.9292), (-2.004, -0.1063, 0.8148), (-6.966, -0.1127, 0.8295), (6.972, 0.3597, 0.6434), (2.009, 0.3055, 0.7377), (-2.006, 0.3002, 0.6233), (-6.968, 0.2932, 0.6382), (-6.966, 0.1066, 0.8278), (-2.005, 0.1133, 0.8131), (2.011, 0.1186, 0.9275), (6.973, 0.1434, 0.863), (6.961, 0.1291, -1.008), (2.0, 0.1063, -0.6892), (-2.015, 0.1009, -0.8036), (-6.977, 0.09423, -0.7869), (-6.976, 0.2838, -0.6003), (-2.014, 0.2907, -0.6167), (2.001, 0.296, -0.5023), (6.962, 0.3487, -0.7914), (6.963, -0.3412, -0.7861), (2.002, -0.3002, -0.4978), (-2.014, -0.3055, -0.6122), (-6.975, -0.3117, -0.5957), (-6.977, -0.1251, -0.7853), (-2.015, -0.1186, -0.802), (2.0, -0.1133, -0.6876), (6.961, -0.1249, -1.006)], [], [(48, 16, 3, 27), (40, 22, 17, 55), (21, 9, 4, 15), (28, 5, 11, 39), (32, 10, 23, 47), (0, 1, 2), (3, 4, 5), (6, 7, 8), (9, 10, 11), (12, 13, 14), (15, 16, 17), (18, 19, 20), (21, 22, 23), (6, 0, 2, 7), (27, 3, 5, 28), (4, 9, 11, 5), (35, 8, 7, 36), (18, 6, 8, 19), (9, 21, 23, 10), (43, 20, 19, 44), (12, 18, 20, 13), (21, 15, 17, 22), (51, 14, 13, 52), (0, 12, 14, 1), (15, 4, 3, 16), (6, 18, 12, 0), (16, 48, 55, 17), (48, 49, 54, 55), (49, 50, 53, 54), (50, 51, 52, 53), (22, 40, 47, 23), (40, 41, 46, 47), (41, 42, 45, 46), (42, 43, 44, 45), (10, 32, 39, 11), (32, 33, 38, 39), (33, 34, 37, 38), (34, 35, 36, 37), (1, 24, 31, 2), (24, 25, 30, 31), (25, 26, 29, 30), (26, 27, 28, 29), (8, 35, 44, 19), (35, 34, 45, 44), (34, 33, 46, 45), (33, 32, 47, 46), (2, 31, 36, 7), (31, 30, 37, 36), (30, 29, 38, 37), (29, 28, 39, 38), (20, 43, 52, 13), (43, 42, 53, 52), (42, 41, 54, 53), (41, 40, 55, 54), (14, 51, 24, 1), (51, 50, 25, 24), (50, 49, 26, 25), (49, 48, 27, 26)])
me_cube_006.polygons.foreach_set('use_smooth', [True] * 58)
_uv = me_cube_006.uv_layers.new(name='UVMap')
_uv.uv.foreach_set('vector', [0.5736, 0.7791, 0.6227, 0.7791, 0.6227, 0.9709, 0.5736, 0.9709, 0.5736, 0.579, 0.6227, 0.579, 0.6227, 0.671, 0.5736, 0.671, 0.6541, 0.579, 0.8459, 0.579, 0.8459, 0.671, 0.6541, 0.671, 0.5736, 0.07897, 0.6227, 0.07897, 0.6227, 0.171, 0.5736, 0.171, 0.5736, 0.2791, 0.6227, 0.2791, 0.6227, 0.4709, 0.5736, 0.4709, 0.1541, 0.671, 0.1541, 0.75, 0.125, 0.671, 0.6227, 0.9709, 0.625, 0.9709, 0.6227, 1.0, 0.1541, 0.579, 0.125, 0.579, 0.1541, 0.5, 0.625, 0.2791, 0.6227, 0.2791, 0.6227, 0.25, 0.3459, 0.671, 0.375, 0.671, 0.3459, 0.75, 0.625, 0.671, 0.6227, 0.75, 0.6227, 0.671, 0.3459, 0.579, 0.3459, 0.5, 0.375, 0.579, 0.625, 0.579, 0.6227, 0.579, 0.6227, 0.5, 0.1541, 0.579, 0.1541, 0.671, 0.125, 0.671, 0.125, 0.579, 0.5736, 0.9709, 0.6227, 0.9709, 0.6227, 1.0, 0.5736, 1.0, 0.625, 0.07897, 0.625, 0.171, 0.6227, 0.171, 0.6227, 0.07897, 0.4264, 0.2791, 0.3773, 0.2791, 0.3773, 0.171, 0.4264, 0.171, 0.3459, 0.579, 0.1541, 0.579, 0.1541, 0.5, 0.3459, 0.5, 0.625, 0.2791, 0.625, 0.4709, 0.6227, 0.4709, 0.6227, 0.2791, 0.4264, 0.579, 0.3773, 0.579, 0.3773, 0.4709, 0.4264, 0.4709, 0.3459, 0.671, 0.3459, 0.579, 0.3773, 0.579, 0.3773, 0.671, 0.6541, 0.579, 0.6541, 0.671, 0.6227, 0.671, 0.6227, 0.579, 0.4264, 0.7791, 0.3773, 0.7791, 0.3773, 0.671, 0.4264, 0.671, 0.1541, 0.671, 0.3459, 0.671, 0.3459, 0.75, 0.1541, 0.75, 0.625, 0.7791, 0.625, 0.9709, 0.6227, 0.9709, 0.6227, 0.7791, 0.1541, 0.579, 0.3459, 0.579, 0.3459, 0.671, 0.1541, 0.671, 0.6227, 0.7791, 0.5736, 0.7791, 0.5736, 0.671, 0.6227, 0.671, 0.5736, 0.7791, 0.5245, 0.7791, 0.5245, 0.671, 0.5736, 0.671, 0.5245, 0.7791, 0.4755, 0.7791, 0.4755, 0.671, 0.5245, 0.671, 0.4755, 0.7791, 0.4264, 0.7791, 0.4264, 0.671, 0.4755, 0.671, 0.6227, 0.579, 0.5736, 0.579, 0.5736, 0.4709, 0.6227, 0.4709, 0.5736, 0.579, 0.5245, 0.579, 0.5245, 0.4709, 0.5736, 0.4709, 0.5245, 0.579, 0.4755, 0.579, 0.4755, 0.4709, 0.5245, 0.4709, 0.4755, 0.579, 0.4264, 0.579, 0.4264, 0.4709, 0.4755, 0.4709, 0.6227, 0.2791, 0.5736, 0.2791, 0.5736, 0.171, 0.6227, 0.171, 0.5736, 0.2791, 0.5245, 0.2791, 0.5245, 0.171, 0.5736, 0.171, 0.5245, 0.2791, 0.4755, 0.2791, 0.4755, 0.171, 0.5245, 0.171, 0.4755, 0.2791, 0.4264, 0.2791, 0.4264, 0.171, 0.4755, 0.171, 0.3773, 0.9709, 0.4264, 0.9709, 0.4264, 1.0, 0.3773, 1.0, 0.4264, 0.9709, 0.4755, 0.9709, 0.4755, 1.0, 0.4264, 1.0, 0.4755, 0.9709, 0.5245, 0.9709, 0.5245, 1.0, 0.4755, 1.0, 0.5245, 0.9709, 0.5736, 0.9709, 0.5736, 1.0, 0.5245, 1.0, 0.3773, 0.2791, 0.4264, 0.2791, 0.4264, 0.4709, 0.3773, 0.4709, 0.4264, 0.2791, 0.4755, 0.2791, 0.4755, 0.4709, 0.4264, 0.4709, 0.4755, 0.2791, 0.5245, 0.2791, 0.5245, 0.4709, 0.4755, 0.4709, 0.5245, 0.2791, 0.5736, 0.2791, 0.5736, 0.4709, 0.5245, 0.4709, 0.3773, 0.07897, 0.4264, 0.07897, 0.4264, 0.171, 0.3773, 0.171, 0.4264, 0.07897, 0.4755, 0.07897, 0.4755, 0.171, 0.4264, 0.171, 0.4755, 0.07897, 0.5245, 0.07897, 0.5245, 0.171, 0.4755, 0.171, 0.5245, 0.07897, 0.5736, 0.07897, 0.5736, 0.171, 0.5245, 0.171, 0.3773, 0.579, 0.4264, 0.579, 0.4264, 0.671, 0.3773, 0.671, 0.4264, 0.579, 0.4755, 0.579, 0.4755, 0.671, 0.4264, 0.671, 0.4755, 0.579, 0.5245, 0.579, 0.5245, 0.671, 0.4755, 0.671, 0.5245, 0.579, 0.5736, 0.579, 0.5736, 0.671, 0.5245, 0.671, 0.3773, 0.7791, 0.4264, 0.7791, 0.4264, 0.9709, 0.3773, 0.9709, 0.4264, 0.7791, 0.4755, 0.7791, 0.4755, 0.9709, 0.4264, 0.9709, 0.4755, 0.7791, 0.5245, 0.7791, 0.5245, 0.9709, 0.4755, 0.9709, 0.5245, 0.7791, 0.5736, 0.7791, 0.5736, 0.9709, 0.5245, 0.9709])
me_cube_006.update()
me_cube_007 = bpy.data.meshes.new('Cube.007')
me_cube_007.from_pydata([(-12.65, -0.1463, 0.8246), (-12.41, -0.3796, 0.8277), (-12.41, -0.1447, 1.059), (12.44, -0.3236, 0.6135), (12.65, -0.1045, 0.6074), (12.44, -0.1036, 0.8301), (-12.65, 0.1244, 0.8225), (-12.41, 0.127, 1.057), (-12.42, 0.3584, 0.8221), (12.65, 0.149, 0.6055), (12.44, 0.3676, 0.6083), (12.44, 0.1509, 0.8282), (-12.66, -0.158, -0.7044), (-12.43, -0.16, -0.9419), (-12.42, -0.3913, -0.7071), (12.64, -0.1154, -0.8241), (12.43, -0.3346, -0.824), (12.42, -0.1179, -1.044), (-12.66, 0.1127, -0.7064), (-12.43, 0.3467, -0.7127), (-12.43, 0.1118, -0.9439), (12.64, 0.138, -0.8261), (12.42, 0.1366, -1.046), (12.43, 0.3566, -0.8292), (-6.966, -0.3487, 0.7413), (-2.005, -0.2961, 0.6279), (2.01, -0.2907, 0.7423), (6.973, -0.3302, 0.6487), (6.974, -0.1106, 0.8649), (2.011, -0.1009, 0.9292), (-2.004, -0.1063, 0.8148), (-6.965, -0.1291, 0.9576), (6.972, 0.3597, 0.6434), (2.009, 0.3055, 0.7377), (-2.006, 0.3002, 0.6233), (-6.967, 0.3412, 0.736), (-6.966, 0.1249, 0.9556), (-2.005, 0.1133, 0.8131), (2.011, 0.1186, 0.9275), (6.973, 0.1434, 0.863), (6.961, 0.1291, -1.008), (2.0, 0.1063, -0.6892), (-2.015, 0.1009, -0.8036), (-6.978, 0.1106, -0.915), (-6.977, 0.3302, -0.6988), (-2.014, 0.2907, -0.6167), (2.001, 0.296, -0.5023), (6.962, 0.3487, -0.7914), (6.963, -0.3412, -0.7861), (2.002, -0.3002, -0.4978), (-2.014, -0.3055, -0.6122), (-6.976, -0.3597, -0.6935), (-6.978, -0.1434, -0.9131), (-2.015, -0.1186, -0.802), (2.0, -0.1133, -0.6876), (6.961, -0.1249, -1.006)], [], [(48, 16, 3, 27), (40, 22, 17, 55), (21, 9, 4, 15), (28, 5, 11, 39), (32, 10, 23, 47), (0, 1, 2), (3, 4, 5), (6, 7, 8), (9, 10, 11), (12, 13, 14), (15, 16, 17), (18, 19, 20), (21, 22, 23), (6, 0, 2, 7), (27, 3, 5, 28), (4, 9, 11, 5), (35, 8, 7, 36), (18, 6, 8, 19), (9, 21, 23, 10), (43, 20, 19, 44), (12, 18, 20, 13), (21, 15, 17, 22), (51, 14, 13, 52), (0, 12, 14, 1), (15, 4, 3, 16), (6, 18, 12, 0), (16, 48, 55, 17), (48, 49, 54, 55), (49, 50, 53, 54), (50, 51, 52, 53), (22, 40, 47, 23), (40, 41, 46, 47), (41, 42, 45, 46), (42, 43, 44, 45), (10, 32, 39, 11), (32, 33, 38, 39), (33, 34, 37, 38), (34, 35, 36, 37), (1, 24, 31, 2), (24, 25, 30, 31), (25, 26, 29, 30), (26, 27, 28, 29), (8, 35, 44, 19), (35, 34, 45, 44), (34, 33, 46, 45), (33, 32, 47, 46), (2, 31, 36, 7), (31, 30, 37, 36), (30, 29, 38, 37), (29, 28, 39, 38), (20, 43, 52, 13), (43, 42, 53, 52), (42, 41, 54, 53), (41, 40, 55, 54), (14, 51, 24, 1), (51, 50, 25, 24), (50, 49, 26, 25), (49, 48, 27, 26)])
me_cube_007.polygons.foreach_set('use_smooth', [True] * 58)
_uv = me_cube_007.uv_layers.new(name='UVMap')
_uv.uv.foreach_set('vector', [0.5736, 0.7791, 0.6227, 0.7791, 0.6227, 0.9709, 0.5736, 0.9709, 0.5736, 0.579, 0.6227, 0.579, 0.6227, 0.671, 0.5736, 0.671, 0.6541, 0.579, 0.8459, 0.579, 0.8459, 0.671, 0.6541, 0.671, 0.5736, 0.07897, 0.6227, 0.07897, 0.6227, 0.171, 0.5736, 0.171, 0.5736, 0.2791, 0.6227, 0.2791, 0.6227, 0.4709, 0.5736, 0.4709, 0.1541, 0.671, 0.1541, 0.75, 0.125, 0.671, 0.6227, 0.9709, 0.625, 0.9709, 0.6227, 1.0, 0.1541, 0.579, 0.125, 0.579, 0.1541, 0.5, 0.625, 0.2791, 0.6227, 0.2791, 0.6227, 0.25, 0.3459, 0.671, 0.375, 0.671, 0.3459, 0.75, 0.625, 0.671, 0.6227, 0.75, 0.6227, 0.671, 0.3459, 0.579, 0.3459, 0.5, 0.375, 0.579, 0.625, 0.579, 0.6227, 0.579, 0.6227, 0.5, 0.1541, 0.579, 0.1541, 0.671, 0.125, 0.671, 0.125, 0.579, 0.5736, 0.9709, 0.6227, 0.9709, 0.6227, 1.0, 0.5736, 1.0, 0.625, 0.07897, 0.625, 0.171, 0.6227, 0.171, 0.6227, 0.07897, 0.4264, 0.2791, 0.3773, 0.2791, 0.3773, 0.171, 0.4264, 0.171, 0.3459, 0.579, 0.1541, 0.579, 0.1541, 0.5, 0.3459, 0.5, 0.625, 0.2791, 0.625, 0.4709, 0.6227, 0.4709, 0.6227, 0.2791, 0.4264, 0.579, 0.3773, 0.579, 0.3773, 0.4709, 0.4264, 0.4709, 0.3459, 0.671, 0.3459, 0.579, 0.3773, 0.579, 0.3773, 0.671, 0.6541, 0.579, 0.6541, 0.671, 0.6227, 0.671, 0.6227, 0.579, 0.4264, 0.7791, 0.3773, 0.7791, 0.3773, 0.671, 0.4264, 0.671, 0.1541, 0.671, 0.3459, 0.671, 0.3459, 0.75, 0.1541, 0.75, 0.625, 0.7791, 0.625, 0.9709, 0.6227, 0.9709, 0.6227, 0.7791, 0.1541, 0.579, 0.3459, 0.579, 0.3459, 0.671, 0.1541, 0.671, 0.6227, 0.7791, 0.5736, 0.7791, 0.5736, 0.671, 0.6227, 0.671, 0.5736, 0.7791, 0.5245, 0.7791, 0.5245, 0.671, 0.5736, 0.671, 0.5245, 0.7791, 0.4755, 0.7791, 0.4755, 0.671, 0.5245, 0.671, 0.4755, 0.7791, 0.4264, 0.7791, 0.4264, 0.671, 0.4755, 0.671, 0.6227, 0.579, 0.5736, 0.579, 0.5736, 0.4709, 0.6227, 0.4709, 0.5736, 0.579, 0.5245, 0.579, 0.5245, 0.4709, 0.5736, 0.4709, 0.5245, 0.579, 0.4755, 0.579, 0.4755, 0.4709, 0.5245, 0.4709, 0.4755, 0.579, 0.4264, 0.579, 0.4264, 0.4709, 0.4755, 0.4709, 0.6227, 0.2791, 0.5736, 0.2791, 0.5736, 0.171, 0.6227, 0.171, 0.5736, 0.2791, 0.5245, 0.2791, 0.5245, 0.171, 0.5736, 0.171, 0.5245, 0.2791, 0.4755, 0.2791, 0.4755, 0.171, 0.5245, 0.171, 0.4755, 0.2791, 0.4264, 0.2791, 0.4264, 0.171, 0.4755, 0.171, 0.3773, 0.9709, 0.4264, 0.9709, 0.4264, 1.0, 0.3773, 1.0, 0.4264, 0.9709, 0.4755, 0.9709, 0.4755, 1.0, 0.4264, 1.0, 0.4755, 0.9709, 0.5245, 0.9709, 0.5245, 1.0, 0.4755, 1.0, 0.5245, 0.9709, 0.5736, 0.9709, 0.5736, 1.0, 0.5245, 1.0, 0.3773, 0.2791, 0.4264, 0.2791, 0.4264, 0.4709, 0.3773, 0.4709, 0.4264, 0.2791, 0.4755, 0.2791, 0.4755, 0.4709, 0.4264, 0.4709, 0.4755, 0.2791, 0.5245, 0.2791, 0.5245, 0.4709, 0.4755, 0.4709, 0.5245, 0.2791, 0.5736, 0.2791, 0.5736, 0.4709, 0.5245, 0.4709, 0.3773, 0.07897, 0.4264, 0.07897, 0.4264, 0.171, 0.3773, 0.171, 0.4264, 0.07897, 0.4755, 0.07897, 0.4755, 0.171, 0.4264, 0.171, 0.4755, 0.07897, 0.5245, 0.07897, 0.5245, 0.171, 0.4755, 0.171, 0.5245, 0.07897, 0.5736, 0.07897, 0.5736, 0.171, 0.5245, 0.171, 0.3773, 0.579, 0.4264, 0.579, 0.4264, 0.671, 0.3773, 0.671, 0.4264, 0.579, 0.4755, 0.579, 0.4755, 0.671, 0.4264, 0.671, 0.4755, 0.579, 0.5245, 0.579, 0.5245, 0.671, 0.4755, 0.671, 0.5245, 0.579, 0.5736, 0.579, 0.5736, 0.671, 0.5245, 0.671, 0.3773, 0.7791, 0.4264, 0.7791, 0.4264, 0.9709, 0.3773, 0.9709, 0.4264, 0.7791, 0.4755, 0.7791, 0.4755, 0.9709, 0.4264, 0.9709, 0.4755, 0.7791, 0.5245, 0.7791, 0.5245, 0.9709, 0.4755, 0.9709, 0.5245, 0.7791, 0.5736, 0.7791, 0.5736, 0.9709, 0.5245, 0.9709])
me_cube_007.update()
me_cube_008 = bpy.data.meshes.new('Cube.008')
me_cube_008.from_pydata([(-12.65, -0.1463, 0.8246), (-12.41, -0.3796, 0.8277), (-12.41, -0.1447, 1.059), (12.44, -0.3236, 0.6135), (12.65, -0.1045, 0.6074), (12.44, -0.1036, 0.8301), (-12.65, 0.1244, 0.8225), (-12.41, 0.127, 1.057), (-12.42, 0.3584, 0.8221), (12.65, 0.149, 0.6055), (12.44, 0.3676, 0.6083), (12.44, 0.1509, 0.8282), (-12.66, -0.158, -0.7044), (-12.43, -0.16, -0.9419), (-12.42, -0.3913, -0.7071), (12.64, -0.1154, -0.8241), (12.43, -0.3346, -0.824), (12.42, -0.1179, -1.044), (-12.66, 0.1127, -0.7064), (-12.43, 0.3467, -0.7127), (-12.43, 0.1118, -0.9439), (12.64, 0.138, -0.8261), (12.42, 0.1366, -1.046), (12.43, 0.3566, -0.8292), (-6.967, -0.2823, 0.6005), (-2.005, -0.2961, 0.6279), (2.458, -0.3403, 0.4799), (6.762, -0.3302, 0.6318), (6.775, -0.1106, 0.8484), (2.459, -0.1184, 0.6983), (-2.004, -0.1063, 0.8148), (-6.966, -0.1057, 0.7745), (6.763, 0.3597, 0.6266), (2.457, 0.3566, 0.4745), (-2.006, 0.3002, 0.6233), (-6.968, 0.2727, 0.5963), (-6.967, 0.09868, 0.7729), (-2.005, 0.1133, 0.8131), (2.459, 0.1382, 0.6964), (6.775, 0.1434, 0.8465), (6.68, 0.1291, -1.026), (2.53, 0.1238, -0.8391), (-2.015, 0.1009, -0.8036), (-6.977, 0.08719, -0.7319), (-6.976, 0.2638, -0.558), (-2.014, 0.2907, -0.6167), (2.531, 0.3456, -0.6206), (6.689, 0.3487, -0.8094), (6.689, -0.3412, -0.8042), (2.532, -0.3513, -0.6153), (-2.014, -0.3055, -0.6122), (-6.975, -0.2911, -0.5537), (-6.976, -0.1172, -0.7304), (-2.015, -0.1186, -0.802), (2.53, -0.1329, -0.8371), (6.68, -0.1249, -1.024)], [], [(48, 16, 3, 27), (40, 22, 17, 55), (21, 9, 4, 15), (28, 5, 11, 39), (32, 10, 23, 47), (0, 1, 2), (3, 4, 5), (6, 7, 8), (9, 10, 11), (12, 13, 14), (15, 16, 17), (18, 19, 20), (21, 22, 23), (6, 0, 2, 7), (27, 3, 5, 28), (4, 9, 11, 5), (35, 8, 7, 36), (18, 6, 8, 19), (9, 21, 23, 10), (43, 20, 19, 44), (12, 18, 20, 13), (21, 15, 17, 22), (51, 14, 13, 52), (0, 12, 14, 1), (15, 4, 3, 16), (6, 18, 12, 0), (16, 48, 55, 17), (48, 49, 54, 55), (49, 50, 53, 54), (50, 51, 52, 53), (22, 40, 47, 23), (40, 41, 46, 47), (41, 42, 45, 46), (42, 43, 44, 45), (10, 32, 39, 11), (32, 33, 38, 39), (33, 34, 37, 38), (34, 35, 36, 37), (1, 24, 31, 2), (24, 25, 30, 31), (25, 26, 29, 30), (26, 27, 28, 29), (8, 35, 44, 19), (35, 34, 45, 44), (34, 33, 46, 45), (33, 32, 47, 46), (2, 31, 36, 7), (31, 30, 37, 36), (30, 29, 38, 37), (29, 28, 39, 38), (20, 43, 52, 13), (43, 42, 53, 52), (42, 41, 54, 53), (41, 40, 55, 54), (14, 51, 24, 1), (51, 50, 25, 24), (50, 49, 26, 25), (49, 48, 27, 26)])
me_cube_008.polygons.foreach_set('use_smooth', [True] * 58)
_uv = me_cube_008.uv_layers.new(name='UVMap')
_uv.uv.foreach_set('vector', [0.5736, 0.7791, 0.6227, 0.7791, 0.6227, 0.9709, 0.5736, 0.9709, 0.5736, 0.579, 0.6227, 0.579, 0.6227, 0.671, 0.5736, 0.671, 0.6541, 0.579, 0.8459, 0.579, 0.8459, 0.671, 0.6541, 0.671, 0.5736, 0.07897, 0.6227, 0.07897, 0.6227, 0.171, 0.5736, 0.171, 0.5736, 0.2791, 0.6227, 0.2791, 0.6227, 0.4709, 0.5736, 0.4709, 0.1541, 0.671, 0.1541, 0.75, 0.125, 0.671, 0.6227, 0.9709, 0.625, 0.9709, 0.6227, 1.0, 0.1541, 0.579, 0.125, 0.579, 0.1541, 0.5, 0.625, 0.2791, 0.6227, 0.2791, 0.6227, 0.25, 0.3459, 0.671, 0.375, 0.671, 0.3459, 0.75, 0.625, 0.671, 0.6227, 0.75, 0.6227, 0.671, 0.3459, 0.579, 0.3459, 0.5, 0.375, 0.579, 0.625, 0.579, 0.6227, 0.579, 0.6227, 0.5, 0.1541, 0.579, 0.1541, 0.671, 0.125, 0.671, 0.125, 0.579, 0.5736, 0.9709, 0.6227, 0.9709, 0.6227, 1.0, 0.5736, 1.0, 0.625, 0.07897, 0.625, 0.171, 0.6227, 0.171, 0.6227, 0.07897, 0.4264, 0.2791, 0.3773, 0.2791, 0.3773, 0.171, 0.4264, 0.171, 0.3459, 0.579, 0.1541, 0.579, 0.1541, 0.5, 0.3459, 0.5, 0.625, 0.2791, 0.625, 0.4709, 0.6227, 0.4709, 0.6227, 0.2791, 0.4264, 0.579, 0.3773, 0.579, 0.3773, 0.4709, 0.4264, 0.4709, 0.3459, 0.671, 0.3459, 0.579, 0.3773, 0.579, 0.3773, 0.671, 0.6541, 0.579, 0.6541, 0.671, 0.6227, 0.671, 0.6227, 0.579, 0.4264, 0.7791, 0.3773, 0.7791, 0.3773, 0.671, 0.4264, 0.671, 0.1541, 0.671, 0.3459, 0.671, 0.3459, 0.75, 0.1541, 0.75, 0.625, 0.7791, 0.625, 0.9709, 0.6227, 0.9709, 0.6227, 0.7791, 0.1541, 0.579, 0.3459, 0.579, 0.3459, 0.671, 0.1541, 0.671, 0.6227, 0.7791, 0.5736, 0.7791, 0.5736, 0.671, 0.6227, 0.671, 0.5736, 0.7791, 0.5245, 0.7791, 0.5245, 0.671, 0.5736, 0.671, 0.5245, 0.7791, 0.4755, 0.7791, 0.4755, 0.671, 0.5245, 0.671, 0.4755, 0.7791, 0.4264, 0.7791, 0.4264, 0.671, 0.4755, 0.671, 0.6227, 0.579, 0.5736, 0.579, 0.5736, 0.4709, 0.6227, 0.4709, 0.5736, 0.579, 0.5245, 0.579, 0.5245, 0.4709, 0.5736, 0.4709, 0.5245, 0.579, 0.4755, 0.579, 0.4755, 0.4709, 0.5245, 0.4709, 0.4755, 0.579, 0.4264, 0.579, 0.4264, 0.4709, 0.4755, 0.4709, 0.6227, 0.2791, 0.5736, 0.2791, 0.5736, 0.171, 0.6227, 0.171, 0.5736, 0.2791, 0.5245, 0.2791, 0.5245, 0.171, 0.5736, 0.171, 0.5245, 0.2791, 0.4755, 0.2791, 0.4755, 0.171, 0.5245, 0.171, 0.4755, 0.2791, 0.4264, 0.2791, 0.4264, 0.171, 0.4755, 0.171, 0.3773, 0.9709, 0.4264, 0.9709, 0.4264, 1.0, 0.3773, 1.0, 0.4264, 0.9709, 0.4755, 0.9709, 0.4755, 1.0, 0.4264, 1.0, 0.4755, 0.9709, 0.5245, 0.9709, 0.5245, 1.0, 0.4755, 1.0, 0.5245, 0.9709, 0.5736, 0.9709, 0.5736, 1.0, 0.5245, 1.0, 0.3773, 0.2791, 0.4264, 0.2791, 0.4264, 0.4709, 0.3773, 0.4709, 0.4264, 0.2791, 0.4755, 0.2791, 0.4755, 0.4709, 0.4264, 0.4709, 0.4755, 0.2791, 0.5245, 0.2791, 0.5245, 0.4709, 0.4755, 0.4709, 0.5245, 0.2791, 0.5736, 0.2791, 0.5736, 0.4709, 0.5245, 0.4709, 0.3773, 0.07897, 0.4264, 0.07897, 0.4264, 0.171, 0.3773, 0.171, 0.4264, 0.07897, 0.4755, 0.07897, 0.4755, 0.171, 0.4264, 0.171, 0.4755, 0.07897, 0.5245, 0.07897, 0.5245, 0.171, 0.4755, 0.171, 0.5245, 0.07897, 0.5736, 0.07897, 0.5736, 0.171, 0.5245, 0.171, 0.3773, 0.579, 0.4264, 0.579, 0.4264, 0.671, 0.3773, 0.671, 0.4264, 0.579, 0.4755, 0.579, 0.4755, 0.671, 0.4264, 0.671, 0.4755, 0.579, 0.5245, 0.579, 0.5245, 0.671, 0.4755, 0.671, 0.5245, 0.579, 0.5736, 0.579, 0.5736, 0.671, 0.5245, 0.671, 0.3773, 0.7791, 0.4264, 0.7791, 0.4264, 0.9709, 0.3773, 0.9709, 0.4264, 0.7791, 0.4755, 0.7791, 0.4755, 0.9709, 0.4264, 0.9709, 0.4755, 0.7791, 0.5245, 0.7791, 0.5245, 0.9709, 0.4755, 0.9709, 0.5245, 0.7791, 0.5736, 0.7791, 0.5736, 0.9709, 0.5245, 0.9709])
me_cube_008.update()
me_cube_009 = bpy.data.meshes.new('Cube.009')
me_cube_009.from_pydata([(-12.65, -0.1463, 0.8246), (-12.41, -0.3796, 0.8277), (-12.41, -0.1447, 1.059), (12.44, -0.3236, 0.6135), (12.65, -0.1045, 0.6074), (12.44, -0.1036, 0.8301), (-12.65, 0.1244, 0.8225), (-12.41, 0.127, 1.057), (-12.42, 0.3584, 0.8221), (12.65, 0.149, 0.6055), (12.44, 0.3676, 0.6083), (12.44, 0.1509, 0.8282), (-12.66, -0.158, -0.7044), (-12.43, -0.16, -0.9419), (-12.42, -0.3913, -0.7071), (12.64, -0.1154, -0.8241), (12.43, -0.3346, -0.824), (12.42, -0.1179, -1.044), (-12.66, 0.1127, -0.7064), (-12.43, 0.3467, -0.7127), (-12.43, 0.1118, -0.9439), (12.64, 0.138, -0.8261), (12.42, 0.1366, -1.046), (12.43, 0.3566, -0.8292), (-6.966, -0.3487, 0.7413), (-2.005, -0.2961, 0.6279), (2.01, -0.2907, 0.7423), (6.973, -0.3302, 0.6487), (6.974, -0.1106, 0.8649), (2.011, -0.1009, 0.9292), (-2.004, -0.1063, 0.8148), (-6.965, -0.1291, 0.9576), (6.972, 0.3597, 0.6434), (2.009, 0.3055, 0.7377), (-2.006, 0.3002, 0.6233), (-6.967, 0.3412, 0.736), (-6.966, 0.1249, 0.9556), (-2.005, 0.1133, 0.8131), (2.011, 0.1186, 0.9275), (6.973, 0.1434, 0.863), (6.961, 0.1291, -1.008), (2.0, 0.1063, -0.6892), (-2.015, 0.1009, -0.8036), (-6.978, 0.1106, -0.915), (-6.977, 0.3302, -0.6988), (-2.014, 0.2907, -0.6167), (2.001, 0.296, -0.5023), (6.962, 0.3487, -0.7914), (6.963, -0.3412, -0.7861), (2.002, -0.3002, -0.4978), (-2.014, -0.3055, -0.6122), (-6.976, -0.3597, -0.6935), (-6.978, -0.1434, -0.9131), (-2.015, -0.1186, -0.802), (2.0, -0.1133, -0.6876), (6.961, -0.1249, -1.006)], [], [(48, 16, 3, 27), (40, 22, 17, 55), (21, 9, 4, 15), (28, 5, 11, 39), (32, 10, 23, 47), (0, 1, 2), (3, 4, 5), (6, 7, 8), (9, 10, 11), (12, 13, 14), (15, 16, 17), (18, 19, 20), (21, 22, 23), (6, 0, 2, 7), (27, 3, 5, 28), (4, 9, 11, 5), (35, 8, 7, 36), (18, 6, 8, 19), (9, 21, 23, 10), (43, 20, 19, 44), (12, 18, 20, 13), (21, 15, 17, 22), (51, 14, 13, 52), (0, 12, 14, 1), (15, 4, 3, 16), (6, 18, 12, 0), (16, 48, 55, 17), (48, 49, 54, 55), (49, 50, 53, 54), (50, 51, 52, 53), (22, 40, 47, 23), (40, 41, 46, 47), (41, 42, 45, 46), (42, 43, 44, 45), (10, 32, 39, 11), (32, 33, 38, 39), (33, 34, 37, 38), (34, 35, 36, 37), (1, 24, 31, 2), (24, 25, 30, 31), (25, 26, 29, 30), (26, 27, 28, 29), (8, 35, 44, 19), (35, 34, 45, 44), (34, 33, 46, 45), (33, 32, 47, 46), (2, 31, 36, 7), (31, 30, 37, 36), (30, 29, 38, 37), (29, 28, 39, 38), (20, 43, 52, 13), (43, 42, 53, 52), (42, 41, 54, 53), (41, 40, 55, 54), (14, 51, 24, 1), (51, 50, 25, 24), (50, 49, 26, 25), (49, 48, 27, 26)])
me_cube_009.polygons.foreach_set('use_smooth', [True] * 58)
_uv = me_cube_009.uv_layers.new(name='UVMap')
_uv.uv.foreach_set('vector', [0.5736, 0.7791, 0.6227, 0.7791, 0.6227, 0.9709, 0.5736, 0.9709, 0.5736, 0.579, 0.6227, 0.579, 0.6227, 0.671, 0.5736, 0.671, 0.6541, 0.579, 0.8459, 0.579, 0.8459, 0.671, 0.6541, 0.671, 0.5736, 0.07897, 0.6227, 0.07897, 0.6227, 0.171, 0.5736, 0.171, 0.5736, 0.2791, 0.6227, 0.2791, 0.6227, 0.4709, 0.5736, 0.4709, 0.1541, 0.671, 0.1541, 0.75, 0.125, 0.671, 0.6227, 0.9709, 0.625, 0.9709, 0.6227, 1.0, 0.1541, 0.579, 0.125, 0.579, 0.1541, 0.5, 0.625, 0.2791, 0.6227, 0.2791, 0.6227, 0.25, 0.3459, 0.671, 0.375, 0.671, 0.3459, 0.75, 0.625, 0.671, 0.6227, 0.75, 0.6227, 0.671, 0.3459, 0.579, 0.3459, 0.5, 0.375, 0.579, 0.625, 0.579, 0.6227, 0.579, 0.6227, 0.5, 0.1541, 0.579, 0.1541, 0.671, 0.125, 0.671, 0.125, 0.579, 0.5736, 0.9709, 0.6227, 0.9709, 0.6227, 1.0, 0.5736, 1.0, 0.625, 0.07897, 0.625, 0.171, 0.6227, 0.171, 0.6227, 0.07897, 0.4264, 0.2791, 0.3773, 0.2791, 0.3773, 0.171, 0.4264, 0.171, 0.3459, 0.579, 0.1541, 0.579, 0.1541, 0.5, 0.3459, 0.5, 0.625, 0.2791, 0.625, 0.4709, 0.6227, 0.4709, 0.6227, 0.2791, 0.4264, 0.579, 0.3773, 0.579, 0.3773, 0.4709, 0.4264, 0.4709, 0.3459, 0.671, 0.3459, 0.579, 0.3773, 0.579, 0.3773, 0.671, 0.6541, 0.579, 0.6541, 0.671, 0.6227, 0.671, 0.6227, 0.579, 0.4264, 0.7791, 0.3773, 0.7791, 0.3773, 0.671, 0.4264, 0.671, 0.1541, 0.671, 0.3459, 0.671, 0.3459, 0.75, 0.1541, 0.75, 0.625, 0.7791, 0.625, 0.9709, 0.6227, 0.9709, 0.6227, 0.7791, 0.1541, 0.579, 0.3459, 0.579, 0.3459, 0.671, 0.1541, 0.671, 0.6227, 0.7791, 0.5736, 0.7791, 0.5736, 0.671, 0.6227, 0.671, 0.5736, 0.7791, 0.5245, 0.7791, 0.5245, 0.671, 0.5736, 0.671, 0.5245, 0.7791, 0.4755, 0.7791, 0.4755, 0.671, 0.5245, 0.671, 0.4755, 0.7791, 0.4264, 0.7791, 0.4264, 0.671, 0.4755, 0.671, 0.6227, 0.579, 0.5736, 0.579, 0.5736, 0.4709, 0.6227, 0.4709, 0.5736, 0.579, 0.5245, 0.579, 0.5245, 0.4709, 0.5736, 0.4709, 0.5245, 0.579, 0.4755, 0.579, 0.4755, 0.4709, 0.5245, 0.4709, 0.4755, 0.579, 0.4264, 0.579, 0.4264, 0.4709, 0.4755, 0.4709, 0.6227, 0.2791, 0.5736, 0.2791, 0.5736, 0.171, 0.6227, 0.171, 0.5736, 0.2791, 0.5245, 0.2791, 0.5245, 0.171, 0.5736, 0.171, 0.5245, 0.2791, 0.4755, 0.2791, 0.4755, 0.171, 0.5245, 0.171, 0.4755, 0.2791, 0.4264, 0.2791, 0.4264, 0.171, 0.4755, 0.171, 0.3773, 0.9709, 0.4264, 0.9709, 0.4264, 1.0, 0.3773, 1.0, 0.4264, 0.9709, 0.4755, 0.9709, 0.4755, 1.0, 0.4264, 1.0, 0.4755, 0.9709, 0.5245, 0.9709, 0.5245, 1.0, 0.4755, 1.0, 0.5245, 0.9709, 0.5736, 0.9709, 0.5736, 1.0, 0.5245, 1.0, 0.3773, 0.2791, 0.4264, 0.2791, 0.4264, 0.4709, 0.3773, 0.4709, 0.4264, 0.2791, 0.4755, 0.2791, 0.4755, 0.4709, 0.4264, 0.4709, 0.4755, 0.2791, 0.5245, 0.2791, 0.5245, 0.4709, 0.4755, 0.4709, 0.5245, 0.2791, 0.5736, 0.2791, 0.5736, 0.4709, 0.5245, 0.4709, 0.3773, 0.07897, 0.4264, 0.07897, 0.4264, 0.171, 0.3773, 0.171, 0.4264, 0.07897, 0.4755, 0.07897, 0.4755, 0.171, 0.4264, 0.171, 0.4755, 0.07897, 0.5245, 0.07897, 0.5245, 0.171, 0.4755, 0.171, 0.5245, 0.07897, 0.5736, 0.07897, 0.5736, 0.171, 0.5245, 0.171, 0.3773, 0.579, 0.4264, 0.579, 0.4264, 0.671, 0.3773, 0.671, 0.4264, 0.579, 0.4755, 0.579, 0.4755, 0.671, 0.4264, 0.671, 0.4755, 0.579, 0.5245, 0.579, 0.5245, 0.671, 0.4755, 0.671, 0.5245, 0.579, 0.5736, 0.579, 0.5736, 0.671, 0.5245, 0.671, 0.3773, 0.7791, 0.4264, 0.7791, 0.4264, 0.9709, 0.3773, 0.9709, 0.4264, 0.7791, 0.4755, 0.7791, 0.4755, 0.9709, 0.4264, 0.9709, 0.4755, 0.7791, 0.5245, 0.7791, 0.5245, 0.9709, 0.4755, 0.9709, 0.5245, 0.7791, 0.5736, 0.7791, 0.5736, 0.9709, 0.5245, 0.9709])
me_cube_009.update()
me_cube_010 = bpy.data.meshes.new('Cube.010')
me_cube_010.from_pydata([(-12.63, -0.1462, 0.8239), (-12.39, -0.3791, 0.8267), (-12.39, -0.1445, 1.058), (12.09, -0.3101, 0.5893), (12.31, -0.1001, 0.5845), (12.09, -0.09912, 0.7971), (-12.63, 0.1243, 0.8218), (-12.39, 0.1269, 1.056), (-12.39, 0.3579, 0.8211), (12.31, 0.1433, 0.5826), (12.09, 0.3527, 0.5843), (12.09, 0.1449, 0.7952), (-12.64, -0.1578, -0.7037), (-12.41, -0.1598, -0.9406), (-12.4, -0.3908, -0.7062), (12.3, -0.1106, -0.7906), (12.08, -0.3206, -0.7891), (12.08, -0.1128, -1.0), (-12.64, 0.1126, -0.7058), (-12.41, 0.3462, -0.7118), (-12.41, 0.1116, -0.9427), (12.3, 0.1328, -0.7925), (12.08, 0.1312, -1.002), (12.08, 0.3422, -0.7942), (-6.683, -0.2943, 0.6267), (-1.685, -0.2799, 0.5955), (1.448, -0.2968, 0.7569), (6.511, -0.3371, 0.6614), (6.512, -0.113, 0.8821), (1.449, -0.1031, 0.9476), (-1.684, -0.1003, 0.7724), (-6.683, -0.1096, 0.8086), (6.51, 0.3669, 0.6561), (1.447, 0.3116, 0.7523), (-1.686, 0.2844, 0.5912), (-6.684, 0.2858, 0.6223), (-6.683, 0.104, 0.807), (-1.685, 0.1075, 0.7709), (1.448, 0.1209, 0.9459), (6.512, 0.1462, 0.8801), (6.499, 0.1316, -1.029), (1.437, 0.1083, -0.7038), (-1.694, 0.09584, -0.7591), (-6.692, 0.09194, -0.7658), (-6.691, 0.2766, -0.584), (-1.693, 0.2754, -0.5823), (1.438, 0.302, -0.5131), (6.5, 0.3557, -0.808), (6.501, -0.3483, -0.8027), (1.439, -0.3064, -0.5084), (-1.692, -0.2888, -0.578), (-6.69, -0.3035, -0.5796), (-6.692, -0.1216, -0.7642), (-1.693, -0.1119, -0.7576), (1.438, -0.1157, -0.7021), (6.5, -0.1276, -1.027)], [], [(48, 16, 3, 27), (40, 22, 17, 55), (21, 9, 4, 15), (28, 5, 11, 39), (32, 10, 23, 47), (0, 1, 2), (3, 4, 5), (6, 7, 8), (9, 10, 11), (12, 13, 14), (15, 16, 17), (18, 19, 20), (21, 22, 23), (6, 0, 2, 7), (27, 3, 5, 28), (4, 9, 11, 5), (35, 8, 7, 36), (18, 6, 8, 19), (9, 21, 23, 10), (43, 20, 19, 44), (12, 18, 20, 13), (21, 15, 17, 22), (51, 14, 13, 52), (0, 12, 14, 1), (15, 4, 3, 16), (6, 18, 12, 0), (16, 48, 55, 17), (48, 49, 54, 55), (49, 50, 53, 54), (50, 51, 52, 53), (22, 40, 47, 23), (40, 41, 46, 47), (41, 42, 45, 46), (42, 43, 44, 45), (10, 32, 39, 11), (32, 33, 38, 39), (33, 34, 37, 38), (34, 35, 36, 37), (1, 24, 31, 2), (24, 25, 30, 31), (25, 26, 29, 30), (26, 27, 28, 29), (8, 35, 44, 19), (35, 34, 45, 44), (34, 33, 46, 45), (33, 32, 47, 46), (2, 31, 36, 7), (31, 30, 37, 36), (30, 29, 38, 37), (29, 28, 39, 38), (20, 43, 52, 13), (43, 42, 53, 52), (42, 41, 54, 53), (41, 40, 55, 54), (14, 51, 24, 1), (51, 50, 25, 24), (50, 49, 26, 25), (49, 48, 27, 26)])
me_cube_010.polygons.foreach_set('use_smooth', [True] * 58)
_uv = me_cube_010.uv_layers.new(name='UVMap')
_uv.uv.foreach_set('vector', [0.5736, 0.7791, 0.6227, 0.7791, 0.6227, 0.9709, 0.5736, 0.9709, 0.5736, 0.579, 0.6227, 0.579, 0.6227, 0.671, 0.5736, 0.671, 0.6541, 0.579, 0.8459, 0.579, 0.8459, 0.671, 0.6541, 0.671, 0.5736, 0.07897, 0.6227, 0.07897, 0.6227, 0.171, 0.5736, 0.171, 0.5736, 0.2791, 0.6227, 0.2791, 0.6227, 0.4709, 0.5736, 0.4709, 0.1541, 0.671, 0.1541, 0.75, 0.125, 0.671, 0.6227, 0.9709, 0.625, 0.9709, 0.6227, 1.0, 0.1541, 0.579, 0.125, 0.579, 0.1541, 0.5, 0.625, 0.2791, 0.6227, 0.2791, 0.6227, 0.25, 0.3459, 0.671, 0.375, 0.671, 0.3459, 0.75, 0.625, 0.671, 0.6227, 0.75, 0.6227, 0.671, 0.3459, 0.579, 0.3459, 0.5, 0.375, 0.579, 0.625, 0.579, 0.6227, 0.579, 0.6227, 0.5, 0.1541, 0.579, 0.1541, 0.671, 0.125, 0.671, 0.125, 0.579, 0.5736, 0.9709, 0.6227, 0.9709, 0.6227, 1.0, 0.5736, 1.0, 0.625, 0.07897, 0.625, 0.171, 0.6227, 0.171, 0.6227, 0.07897, 0.4264, 0.2791, 0.3773, 0.2791, 0.3773, 0.171, 0.4264, 0.171, 0.3459, 0.579, 0.1541, 0.579, 0.1541, 0.5, 0.3459, 0.5, 0.625, 0.2791, 0.625, 0.4709, 0.6227, 0.4709, 0.6227, 0.2791, 0.4264, 0.579, 0.3773, 0.579, 0.3773, 0.4709, 0.4264, 0.4709, 0.3459, 0.671, 0.3459, 0.579, 0.3773, 0.579, 0.3773, 0.671, 0.6541, 0.579, 0.6541, 0.671, 0.6227, 0.671, 0.6227, 0.579, 0.4264, 0.7791, 0.3773, 0.7791, 0.3773, 0.671, 0.4264, 0.671, 0.1541, 0.671, 0.3459, 0.671, 0.3459, 0.75, 0.1541, 0.75, 0.625, 0.7791, 0.625, 0.9709, 0.6227, 0.9709, 0.6227, 0.7791, 0.1541, 0.579, 0.3459, 0.579, 0.3459, 0.671, 0.1541, 0.671, 0.6227, 0.7791, 0.5736, 0.7791, 0.5736, 0.671, 0.6227, 0.671, 0.5736, 0.7791, 0.5245, 0.7791, 0.5245, 0.671, 0.5736, 0.671, 0.5245, 0.7791, 0.4755, 0.7791, 0.4755, 0.671, 0.5245, 0.671, 0.4755, 0.7791, 0.4264, 0.7791, 0.4264, 0.671, 0.4755, 0.671, 0.6227, 0.579, 0.5736, 0.579, 0.5736, 0.4709, 0.6227, 0.4709, 0.5736, 0.579, 0.5245, 0.579, 0.5245, 0.4709, 0.5736, 0.4709, 0.5245, 0.579, 0.4755, 0.579, 0.4755, 0.4709, 0.5245, 0.4709, 0.4755, 0.579, 0.4264, 0.579, 0.4264, 0.4709, 0.4755, 0.4709, 0.6227, 0.2791, 0.5736, 0.2791, 0.5736, 0.171, 0.6227, 0.171, 0.5736, 0.2791, 0.5245, 0.2791, 0.5245, 0.171, 0.5736, 0.171, 0.5245, 0.2791, 0.4755, 0.2791, 0.4755, 0.171, 0.5245, 0.171, 0.4755, 0.2791, 0.4264, 0.2791, 0.4264, 0.171, 0.4755, 0.171, 0.3773, 0.9709, 0.4264, 0.9709, 0.4264, 1.0, 0.3773, 1.0, 0.4264, 0.9709, 0.4755, 0.9709, 0.4755, 1.0, 0.4264, 1.0, 0.4755, 0.9709, 0.5245, 0.9709, 0.5245, 1.0, 0.4755, 1.0, 0.5245, 0.9709, 0.5736, 0.9709, 0.5736, 1.0, 0.5245, 1.0, 0.3773, 0.2791, 0.4264, 0.2791, 0.4264, 0.4709, 0.3773, 0.4709, 0.4264, 0.2791, 0.4755, 0.2791, 0.4755, 0.4709, 0.4264, 0.4709, 0.4755, 0.2791, 0.5245, 0.2791, 0.5245, 0.4709, 0.4755, 0.4709, 0.5245, 0.2791, 0.5736, 0.2791, 0.5736, 0.4709, 0.5245, 0.4709, 0.3773, 0.07897, 0.4264, 0.07897, 0.4264, 0.171, 0.3773, 0.171, 0.4264, 0.07897, 0.4755, 0.07897, 0.4755, 0.171, 0.4264, 0.171, 0.4755, 0.07897, 0.5245, 0.07897, 0.5245, 0.171, 0.4755, 0.171, 0.5245, 0.07897, 0.5736, 0.07897, 0.5736, 0.171, 0.5245, 0.171, 0.3773, 0.579, 0.4264, 0.579, 0.4264, 0.671, 0.3773, 0.671, 0.4264, 0.579, 0.4755, 0.579, 0.4755, 0.671, 0.4264, 0.671, 0.4755, 0.579, 0.5245, 0.579, 0.5245, 0.671, 0.4755, 0.671, 0.5245, 0.579, 0.5736, 0.579, 0.5736, 0.671, 0.5245, 0.671, 0.3773, 0.7791, 0.4264, 0.7791, 0.4264, 0.9709, 0.3773, 0.9709, 0.4264, 0.7791, 0.4755, 0.7791, 0.4755, 0.9709, 0.4264, 0.9709, 0.4755, 0.7791, 0.5245, 0.7791, 0.5245, 0.9709, 0.4755, 0.9709, 0.5245, 0.7791, 0.5736, 0.7791, 0.5736, 0.9709, 0.5245, 0.9709])
me_cube_010.update()
me_cube_011 = bpy.data.meshes.new('Cube.011')
me_cube_011.from_pydata([(-12.65, -0.1463, 0.8246), (-12.41, -0.3796, 0.8277), (-12.41, -0.1447, 1.059), (12.44, -0.3236, 0.6135), (12.65, -0.1045, 0.6074), (12.44, -0.1036, 0.8301), (-12.65, 0.1244, 0.8225), (-12.41, 0.127, 1.057), (-12.42, 0.3584, 0.8221), (12.65, 0.149, 0.6055), (12.44, 0.3676, 0.6083), (12.44, 0.1509, 0.8282), (-12.66, -0.158, -0.7044), (-12.43, -0.16, -0.9419), (-12.42, -0.3913, -0.7071), (12.64, -0.1154, -0.8241), (12.43, -0.3346, -0.824), (12.42, -0.1179, -1.044), (-12.66, 0.1127, -0.7064), (-12.43, 0.3467, -0.7127), (-12.43, 0.1118, -0.9439), (12.64, 0.138, -0.8261), (12.42, 0.1366, -1.046), (12.43, 0.3566, -0.8292), (-6.966, -0.3487, 0.7413), (-2.005, -0.2961, 0.6279), (2.01, -0.2907, 0.7423), (6.973, -0.3302, 0.6487), (6.974, -0.1106, 0.8649), (2.011, -0.1009, 0.9292), (-2.004, -0.1063, 0.8148), (-6.965, -0.1291, 0.9576), (6.972, 0.3597, 0.6434), (2.009, 0.3055, 0.7377), (-2.006, 0.3002, 0.6233), (-6.967, 0.3412, 0.736), (-6.966, 0.1249, 0.9556), (-2.005, 0.1133, 0.8131), (2.011, 0.1186, 0.9275), (6.973, 0.1434, 0.863), (6.961, 0.1291, -1.008), (2.0, 0.1063, -0.6892), (-2.015, 0.1009, -0.8036), (-6.978, 0.1106, -0.915), (-6.977, 0.3302, -0.6988), (-2.014, 0.2907, -0.6167), (2.001, 0.296, -0.5023), (6.962, 0.3487, -0.7914), (6.963, -0.3412, -0.7861), (2.002, -0.3002, -0.4978), (-2.014, -0.3055, -0.6122), (-6.976, -0.3597, -0.6935), (-6.978, -0.1434, -0.9131), (-2.015, -0.1186, -0.802), (2.0, -0.1133, -0.6876), (6.961, -0.1249, -1.006)], [], [(48, 16, 3, 27), (40, 22, 17, 55), (21, 9, 4, 15), (28, 5, 11, 39), (32, 10, 23, 47), (0, 1, 2), (3, 4, 5), (6, 7, 8), (9, 10, 11), (12, 13, 14), (15, 16, 17), (18, 19, 20), (21, 22, 23), (6, 0, 2, 7), (27, 3, 5, 28), (4, 9, 11, 5), (35, 8, 7, 36), (18, 6, 8, 19), (9, 21, 23, 10), (43, 20, 19, 44), (12, 18, 20, 13), (21, 15, 17, 22), (51, 14, 13, 52), (0, 12, 14, 1), (15, 4, 3, 16), (6, 18, 12, 0), (16, 48, 55, 17), (48, 49, 54, 55), (49, 50, 53, 54), (50, 51, 52, 53), (22, 40, 47, 23), (40, 41, 46, 47), (41, 42, 45, 46), (42, 43, 44, 45), (10, 32, 39, 11), (32, 33, 38, 39), (33, 34, 37, 38), (34, 35, 36, 37), (1, 24, 31, 2), (24, 25, 30, 31), (25, 26, 29, 30), (26, 27, 28, 29), (8, 35, 44, 19), (35, 34, 45, 44), (34, 33, 46, 45), (33, 32, 47, 46), (2, 31, 36, 7), (31, 30, 37, 36), (30, 29, 38, 37), (29, 28, 39, 38), (20, 43, 52, 13), (43, 42, 53, 52), (42, 41, 54, 53), (41, 40, 55, 54), (14, 51, 24, 1), (51, 50, 25, 24), (50, 49, 26, 25), (49, 48, 27, 26)])
me_cube_011.polygons.foreach_set('use_smooth', [True] * 58)
_uv = me_cube_011.uv_layers.new(name='UVMap')
_uv.uv.foreach_set('vector', [0.5736, 0.7791, 0.6227, 0.7791, 0.6227, 0.9709, 0.5736, 0.9709, 0.5736, 0.579, 0.6227, 0.579, 0.6227, 0.671, 0.5736, 0.671, 0.6541, 0.579, 0.8459, 0.579, 0.8459, 0.671, 0.6541, 0.671, 0.5736, 0.07897, 0.6227, 0.07897, 0.6227, 0.171, 0.5736, 0.171, 0.5736, 0.2791, 0.6227, 0.2791, 0.6227, 0.4709, 0.5736, 0.4709, 0.1541, 0.671, 0.1541, 0.75, 0.125, 0.671, 0.6227, 0.9709, 0.625, 0.9709, 0.6227, 1.0, 0.1541, 0.579, 0.125, 0.579, 0.1541, 0.5, 0.625, 0.2791, 0.6227, 0.2791, 0.6227, 0.25, 0.3459, 0.671, 0.375, 0.671, 0.3459, 0.75, 0.625, 0.671, 0.6227, 0.75, 0.6227, 0.671, 0.3459, 0.579, 0.3459, 0.5, 0.375, 0.579, 0.625, 0.579, 0.6227, 0.579, 0.6227, 0.5, 0.1541, 0.579, 0.1541, 0.671, 0.125, 0.671, 0.125, 0.579, 0.5736, 0.9709, 0.6227, 0.9709, 0.6227, 1.0, 0.5736, 1.0, 0.625, 0.07897, 0.625, 0.171, 0.6227, 0.171, 0.6227, 0.07897, 0.4264, 0.2791, 0.3773, 0.2791, 0.3773, 0.171, 0.4264, 0.171, 0.3459, 0.579, 0.1541, 0.579, 0.1541, 0.5, 0.3459, 0.5, 0.625, 0.2791, 0.625, 0.4709, 0.6227, 0.4709, 0.6227, 0.2791, 0.4264, 0.579, 0.3773, 0.579, 0.3773, 0.4709, 0.4264, 0.4709, 0.3459, 0.671, 0.3459, 0.579, 0.3773, 0.579, 0.3773, 0.671, 0.6541, 0.579, 0.6541, 0.671, 0.6227, 0.671, 0.6227, 0.579, 0.4264, 0.7791, 0.3773, 0.7791, 0.3773, 0.671, 0.4264, 0.671, 0.1541, 0.671, 0.3459, 0.671, 0.3459, 0.75, 0.1541, 0.75, 0.625, 0.7791, 0.625, 0.9709, 0.6227, 0.9709, 0.6227, 0.7791, 0.1541, 0.579, 0.3459, 0.579, 0.3459, 0.671, 0.1541, 0.671, 0.6227, 0.7791, 0.5736, 0.7791, 0.5736, 0.671, 0.6227, 0.671, 0.5736, 0.7791, 0.5245, 0.7791, 0.5245, 0.671, 0.5736, 0.671, 0.5245, 0.7791, 0.4755, 0.7791, 0.4755, 0.671, 0.5245, 0.671, 0.4755, 0.7791, 0.4264, 0.7791, 0.4264, 0.671, 0.4755, 0.671, 0.6227, 0.579, 0.5736, 0.579, 0.5736, 0.4709, 0.6227, 0.4709, 0.5736, 0.579, 0.5245, 0.579, 0.5245, 0.4709, 0.5736, 0.4709, 0.5245, 0.579, 0.4755, 0.579, 0.4755, 0.4709, 0.5245, 0.4709, 0.4755, 0.579, 0.4264, 0.579, 0.4264, 0.4709, 0.4755, 0.4709, 0.6227, 0.2791, 0.5736, 0.2791, 0.5736, 0.171, 0.6227, 0.171, 0.5736, 0.2791, 0.5245, 0.2791, 0.5245, 0.171, 0.5736, 0.171, 0.5245, 0.2791, 0.4755, 0.2791, 0.4755, 0.171, 0.5245, 0.171, 0.4755, 0.2791, 0.4264, 0.2791, 0.4264, 0.171, 0.4755, 0.171, 0.3773, 0.9709, 0.4264, 0.9709, 0.4264, 1.0, 0.3773, 1.0, 0.4264, 0.9709, 0.4755, 0.9709, 0.4755, 1.0, 0.4264, 1.0, 0.4755, 0.9709, 0.5245, 0.9709, 0.5245, 1.0, 0.4755, 1.0, 0.5245, 0.9709, 0.5736, 0.9709, 0.5736, 1.0, 0.5245, 1.0, 0.3773, 0.2791, 0.4264, 0.2791, 0.4264, 0.4709, 0.3773, 0.4709, 0.4264, 0.2791, 0.4755, 0.2791, 0.4755, 0.4709, 0.4264, 0.4709, 0.4755, 0.2791, 0.5245, 0.2791, 0.5245, 0.4709, 0.4755, 0.4709, 0.5245, 0.2791, 0.5736, 0.2791, 0.5736, 0.4709, 0.5245, 0.4709, 0.3773, 0.07897, 0.4264, 0.07897, 0.4264, 0.171, 0.3773, 0.171, 0.4264, 0.07897, 0.4755, 0.07897, 0.4755, 0.171, 0.4264, 0.171, 0.4755, 0.07897, 0.5245, 0.07897, 0.5245, 0.171, 0.4755, 0.171, 0.5245, 0.07897, 0.5736, 0.07897, 0.5736, 0.171, 0.5245, 0.171, 0.3773, 0.579, 0.4264, 0.579, 0.4264, 0.671, 0.3773, 0.671, 0.4264, 0.579, 0.4755, 0.579, 0.4755, 0.671, 0.4264, 0.671, 0.4755, 0.579, 0.5245, 0.579, 0.5245, 0.671, 0.4755, 0.671, 0.5245, 0.579, 0.5736, 0.579, 0.5736, 0.671, 0.5245, 0.671, 0.3773, 0.7791, 0.4264, 0.7791, 0.4264, 0.9709, 0.3773, 0.9709, 0.4264, 0.7791, 0.4755, 0.7791, 0.4755, 0.9709, 0.4264, 0.9709, 0.4755, 0.7791, 0.5245, 0.7791, 0.5245, 0.9709, 0.4755, 0.9709, 0.5245, 0.7791, 0.5736, 0.7791, 0.5736, 0.9709, 0.5245, 0.9709])
me_cube_011.update()
me_cube_012 = bpy.data.meshes.new('Cube.012')
me_cube_012.from_pydata([(-12.65, -0.1463, 0.8246), (-12.41, -0.3796, 0.8277), (-12.41, -0.1447, 1.059), (12.44, -0.2814, 0.5239), (12.64, -0.08946, 0.5186), (12.45, -0.08869, 0.7136), (-12.65, 0.1244, 0.8225), (-12.41, 0.127, 1.057), (-12.42, 0.3584, 0.8221), (12.64, 0.1325, 0.5169), (12.44, 0.324, 0.5193), (12.45, 0.1342, 0.7119), (-12.66, -0.158, -0.7044), (-12.43, -0.16, -0.9419), (-12.42, -0.3913, -0.7071), (12.63, -0.09904, -0.7352), (12.44, -0.291, -0.7351), (12.43, -0.1012, -0.9277), (-12.66, 0.1127, -0.7064), (-12.43, 0.3467, -0.7127), (-12.43, 0.1118, -0.9439), (12.63, 0.123, -0.7369), (12.43, 0.1217, -0.9294), (12.44, 0.3144, -0.7397), (-6.967, -0.2823, 0.6005), (-2.005, -0.2961, 0.6279), (2.458, -0.3403, 0.4799), (6.762, -0.3302, 0.6318), (6.775, -0.1106, 0.8484), (2.459, -0.1184, 0.6983), (-2.004, -0.1063, 0.8148), (-6.966, -0.1057, 0.7745), (6.763, 0.3597, 0.6266), (2.457, 0.3566, 0.4745), (-2.006, 0.3002, 0.6233), (-6.968, 0.2727, 0.5963), (-6.967, 0.09868, 0.7729), (-2.005, 0.1133, 0.8131), (2.459, 0.1382, 0.6964), (6.775, 0.1434, 0.8465), (6.745, 0.1291, -0.7523), (2.53, 0.1238, -0.8391), (-2.015, 0.1009, -0.8036), (-6.977, 0.08719, -0.7319), (-6.976, 0.2638, -0.558), (-2.014, 0.2907, -0.6167), (2.531, 0.3456, -0.6206), (6.754, 0.3487, -0.5361), (6.753, -0.3412, -0.5309), (2.532, -0.3513, -0.6153), (-2.014, -0.3055, -0.6122), (-6.975, -0.2911, -0.5537), (-6.976, -0.1172, -0.7304), (-2.015, -0.1186, -0.802), (2.53, -0.1329, -0.8371), (6.744, -0.1249, -0.7504)], [], [(48, 16, 3, 27), (40, 22, 17, 55), (21, 9, 4, 15), (28, 5, 11, 39), (32, 10, 23, 47), (0, 1, 2), (3, 4, 5), (6, 7, 8), (9, 10, 11), (12, 13, 14), (15, 16, 17), (18, 19, 20), (21, 22, 23), (6, 0, 2, 7), (27, 3, 5, 28), (4, 9, 11, 5), (35, 8, 7, 36), (18, 6, 8, 19), (9, 21, 23, 10), (43, 20, 19, 44), (12, 18, 20, 13), (21, 15, 17, 22), (51, 14, 13, 52), (0, 12, 14, 1), (15, 4, 3, 16), (6, 18, 12, 0), (16, 48, 55, 17), (48, 49, 54, 55), (49, 50, 53, 54), (50, 51, 52, 53), (22, 40, 47, 23), (40, 41, 46, 47), (41, 42, 45, 46), (42, 43, 44, 45), (10, 32, 39, 11), (32, 33, 38, 39), (33, 34, 37, 38), (34, 35, 36, 37), (1, 24, 31, 2), (24, 25, 30, 31), (25, 26, 29, 30), (26, 27, 28, 29), (8, 35, 44, 19), (35, 34, 45, 44), (34, 33, 46, 45), (33, 32, 47, 46), (2, 31, 36, 7), (31, 30, 37, 36), (30, 29, 38, 37), (29, 28, 39, 38), (20, 43, 52, 13), (43, 42, 53, 52), (42, 41, 54, 53), (41, 40, 55, 54), (14, 51, 24, 1), (51, 50, 25, 24), (50, 49, 26, 25), (49, 48, 27, 26)])
me_cube_012.polygons.foreach_set('use_smooth', [True] * 58)
_uv = me_cube_012.uv_layers.new(name='UVMap')
_uv.uv.foreach_set('vector', [0.5736, 0.7791, 0.6227, 0.7791, 0.6227, 0.9709, 0.5736, 0.9709, 0.5736, 0.579, 0.6227, 0.579, 0.6227, 0.671, 0.5736, 0.671, 0.6541, 0.579, 0.8459, 0.579, 0.8459, 0.671, 0.6541, 0.671, 0.5736, 0.07897, 0.6227, 0.07897, 0.6227, 0.171, 0.5736, 0.171, 0.5736, 0.2791, 0.6227, 0.2791, 0.6227, 0.4709, 0.5736, 0.4709, 0.1541, 0.671, 0.1541, 0.75, 0.125, 0.671, 0.6227, 0.9709, 0.625, 0.9709, 0.6227, 1.0, 0.1541, 0.579, 0.125, 0.579, 0.1541, 0.5, 0.625, 0.2791, 0.6227, 0.2791, 0.6227, 0.25, 0.3459, 0.671, 0.375, 0.671, 0.3459, 0.75, 0.625, 0.671, 0.6227, 0.75, 0.6227, 0.671, 0.3459, 0.579, 0.3459, 0.5, 0.375, 0.579, 0.625, 0.579, 0.6227, 0.579, 0.6227, 0.5, 0.1541, 0.579, 0.1541, 0.671, 0.125, 0.671, 0.125, 0.579, 0.5736, 0.9709, 0.6227, 0.9709, 0.6227, 1.0, 0.5736, 1.0, 0.625, 0.07897, 0.625, 0.171, 0.6227, 0.171, 0.6227, 0.07897, 0.4264, 0.2791, 0.3773, 0.2791, 0.3773, 0.171, 0.4264, 0.171, 0.3459, 0.579, 0.1541, 0.579, 0.1541, 0.5, 0.3459, 0.5, 0.625, 0.2791, 0.625, 0.4709, 0.6227, 0.4709, 0.6227, 0.2791, 0.4264, 0.579, 0.3773, 0.579, 0.3773, 0.4709, 0.4264, 0.4709, 0.3459, 0.671, 0.3459, 0.579, 0.3773, 0.579, 0.3773, 0.671, 0.6541, 0.579, 0.6541, 0.671, 0.6227, 0.671, 0.6227, 0.579, 0.4264, 0.7791, 0.3773, 0.7791, 0.3773, 0.671, 0.4264, 0.671, 0.1541, 0.671, 0.3459, 0.671, 0.3459, 0.75, 0.1541, 0.75, 0.625, 0.7791, 0.625, 0.9709, 0.6227, 0.9709, 0.6227, 0.7791, 0.1541, 0.579, 0.3459, 0.579, 0.3459, 0.671, 0.1541, 0.671, 0.6227, 0.7791, 0.5736, 0.7791, 0.5736, 0.671, 0.6227, 0.671, 0.5736, 0.7791, 0.5245, 0.7791, 0.5245, 0.671, 0.5736, 0.671, 0.5245, 0.7791, 0.4755, 0.7791, 0.4755, 0.671, 0.5245, 0.671, 0.4755, 0.7791, 0.4264, 0.7791, 0.4264, 0.671, 0.4755, 0.671, 0.6227, 0.579, 0.5736, 0.579, 0.5736, 0.4709, 0.6227, 0.4709, 0.5736, 0.579, 0.5245, 0.579, 0.5245, 0.4709, 0.5736, 0.4709, 0.5245, 0.579, 0.4755, 0.579, 0.4755, 0.4709, 0.5245, 0.4709, 0.4755, 0.579, 0.4264, 0.579, 0.4264, 0.4709, 0.4755, 0.4709, 0.6227, 0.2791, 0.5736, 0.2791, 0.5736, 0.171, 0.6227, 0.171, 0.5736, 0.2791, 0.5245, 0.2791, 0.5245, 0.171, 0.5736, 0.171, 0.5245, 0.2791, 0.4755, 0.2791, 0.4755, 0.171, 0.5245, 0.171, 0.4755, 0.2791, 0.4264, 0.2791, 0.4264, 0.171, 0.4755, 0.171, 0.3773, 0.9709, 0.4264, 0.9709, 0.4264, 1.0, 0.3773, 1.0, 0.4264, 0.9709, 0.4755, 0.9709, 0.4755, 1.0, 0.4264, 1.0, 0.4755, 0.9709, 0.5245, 0.9709, 0.5245, 1.0, 0.4755, 1.0, 0.5245, 0.9709, 0.5736, 0.9709, 0.5736, 1.0, 0.5245, 1.0, 0.3773, 0.2791, 0.4264, 0.2791, 0.4264, 0.4709, 0.3773, 0.4709, 0.4264, 0.2791, 0.4755, 0.2791, 0.4755, 0.4709, 0.4264, 0.4709, 0.4755, 0.2791, 0.5245, 0.2791, 0.5245, 0.4709, 0.4755, 0.4709, 0.5245, 0.2791, 0.5736, 0.2791, 0.5736, 0.4709, 0.5245, 0.4709, 0.3773, 0.07897, 0.4264, 0.07897, 0.4264, 0.171, 0.3773, 0.171, 0.4264, 0.07897, 0.4755, 0.07897, 0.4755, 0.171, 0.4264, 0.171, 0.4755, 0.07897, 0.5245, 0.07897, 0.5245, 0.171, 0.4755, 0.171, 0.5245, 0.07897, 0.5736, 0.07897, 0.5736, 0.171, 0.5245, 0.171, 0.3773, 0.579, 0.4264, 0.579, 0.4264, 0.671, 0.3773, 0.671, 0.4264, 0.579, 0.4755, 0.579, 0.4755, 0.671, 0.4264, 0.671, 0.4755, 0.579, 0.5245, 0.579, 0.5245, 0.671, 0.4755, 0.671, 0.5245, 0.579, 0.5736, 0.579, 0.5736, 0.671, 0.5245, 0.671, 0.3773, 0.7791, 0.4264, 0.7791, 0.4264, 0.9709, 0.3773, 0.9709, 0.4264, 0.7791, 0.4755, 0.7791, 0.4755, 0.9709, 0.4264, 0.9709, 0.4755, 0.7791, 0.5245, 0.7791, 0.5245, 0.9709, 0.4755, 0.9709, 0.5245, 0.7791, 0.5736, 0.7791, 0.5736, 0.9709, 0.5245, 0.9709])
me_cube_012.update()
me_cube_013 = bpy.data.meshes.new('Cube.013')
me_cube_013.from_pydata([(-12.65, -0.1463, 0.8246), (-12.41, -0.3796, 0.8277), (-12.41, -0.1447, 1.059), (12.44, -0.3236, 0.6135), (12.65, -0.1045, 0.6074), (12.44, -0.1036, 0.8301), (-12.65, 0.1244, 0.8225), (-12.41, 0.127, 1.057), (-12.42, 0.3584, 0.8221), (12.65, 0.149, 0.6055), (12.44, 0.3676, 0.6083), (12.44, 0.1509, 0.8282), (-12.66, -0.158, -0.7044), (-12.43, -0.16, -0.9419), (-12.42, -0.3913, -0.7071), (12.64, -0.1154, -0.8241), (12.43, -0.3346, -0.824), (12.42, -0.1179, -1.044), (-12.66, 0.1127, -0.7064), (-12.43, 0.3467, -0.7127), (-12.43, 0.1118, -0.9439), (12.64, 0.138, -0.8261), (12.42, 0.1366, -1.046), (12.43, 0.3566, -0.8292), (-6.966, -0.3487, 0.7413), (-2.005, -0.2961, 0.6279), (2.01, -0.2907, 0.7423), (6.973, -0.3302, 0.6487), (6.974, -0.1106, 0.8649), (2.011, -0.1009, 0.9292), (-2.004, -0.1063, 0.8148), (-6.965, -0.1291, 0.9576), (6.972, 0.3597, 0.6434), (2.009, 0.3055, 0.7377), (-2.006, 0.3002, 0.6233), (-6.967, 0.3412, 0.736), (-6.966, 0.1249, 0.9556), (-2.005, 0.1133, 0.8131), (2.011, 0.1186, 0.9275), (6.973, 0.1434, 0.863), (6.961, 0.1291, -1.008), (2.0, 0.1063, -0.6892), (-2.015, 0.1009, -0.8036), (-6.978, 0.1106, -0.915), (-6.977, 0.3302, -0.6988), (-2.014, 0.2907, -0.6167), (2.001, 0.296, -0.5023), (6.962, 0.3487, -0.7914), (6.963, -0.3412, -0.7861), (2.002, -0.3002, -0.4978), (-2.014, -0.3055, -0.6122), (-6.976, -0.3597, -0.6935), (-6.978, -0.1434, -0.9131), (-2.015, -0.1186, -0.802), (2.0, -0.1133, -0.6876), (6.961, -0.1249, -1.006)], [], [(48, 16, 3, 27), (40, 22, 17, 55), (21, 9, 4, 15), (28, 5, 11, 39), (32, 10, 23, 47), (0, 1, 2), (3, 4, 5), (6, 7, 8), (9, 10, 11), (12, 13, 14), (15, 16, 17), (18, 19, 20), (21, 22, 23), (6, 0, 2, 7), (27, 3, 5, 28), (4, 9, 11, 5), (35, 8, 7, 36), (18, 6, 8, 19), (9, 21, 23, 10), (43, 20, 19, 44), (12, 18, 20, 13), (21, 15, 17, 22), (51, 14, 13, 52), (0, 12, 14, 1), (15, 4, 3, 16), (6, 18, 12, 0), (16, 48, 55, 17), (48, 49, 54, 55), (49, 50, 53, 54), (50, 51, 52, 53), (22, 40, 47, 23), (40, 41, 46, 47), (41, 42, 45, 46), (42, 43, 44, 45), (10, 32, 39, 11), (32, 33, 38, 39), (33, 34, 37, 38), (34, 35, 36, 37), (1, 24, 31, 2), (24, 25, 30, 31), (25, 26, 29, 30), (26, 27, 28, 29), (8, 35, 44, 19), (35, 34, 45, 44), (34, 33, 46, 45), (33, 32, 47, 46), (2, 31, 36, 7), (31, 30, 37, 36), (30, 29, 38, 37), (29, 28, 39, 38), (20, 43, 52, 13), (43, 42, 53, 52), (42, 41, 54, 53), (41, 40, 55, 54), (14, 51, 24, 1), (51, 50, 25, 24), (50, 49, 26, 25), (49, 48, 27, 26)])
me_cube_013.polygons.foreach_set('use_smooth', [True] * 58)
_uv = me_cube_013.uv_layers.new(name='UVMap')
_uv.uv.foreach_set('vector', [0.5736, 0.7791, 0.6227, 0.7791, 0.6227, 0.9709, 0.5736, 0.9709, 0.5736, 0.579, 0.6227, 0.579, 0.6227, 0.671, 0.5736, 0.671, 0.6541, 0.579, 0.8459, 0.579, 0.8459, 0.671, 0.6541, 0.671, 0.5736, 0.07897, 0.6227, 0.07897, 0.6227, 0.171, 0.5736, 0.171, 0.5736, 0.2791, 0.6227, 0.2791, 0.6227, 0.4709, 0.5736, 0.4709, 0.1541, 0.671, 0.1541, 0.75, 0.125, 0.671, 0.6227, 0.9709, 0.625, 0.9709, 0.6227, 1.0, 0.1541, 0.579, 0.125, 0.579, 0.1541, 0.5, 0.625, 0.2791, 0.6227, 0.2791, 0.6227, 0.25, 0.3459, 0.671, 0.375, 0.671, 0.3459, 0.75, 0.625, 0.671, 0.6227, 0.75, 0.6227, 0.671, 0.3459, 0.579, 0.3459, 0.5, 0.375, 0.579, 0.625, 0.579, 0.6227, 0.579, 0.6227, 0.5, 0.1541, 0.579, 0.1541, 0.671, 0.125, 0.671, 0.125, 0.579, 0.5736, 0.9709, 0.6227, 0.9709, 0.6227, 1.0, 0.5736, 1.0, 0.625, 0.07897, 0.625, 0.171, 0.6227, 0.171, 0.6227, 0.07897, 0.4264, 0.2791, 0.3773, 0.2791, 0.3773, 0.171, 0.4264, 0.171, 0.3459, 0.579, 0.1541, 0.579, 0.1541, 0.5, 0.3459, 0.5, 0.625, 0.2791, 0.625, 0.4709, 0.6227, 0.4709, 0.6227, 0.2791, 0.4264, 0.579, 0.3773, 0.579, 0.3773, 0.4709, 0.4264, 0.4709, 0.3459, 0.671, 0.3459, 0.579, 0.3773, 0.579, 0.3773, 0.671, 0.6541, 0.579, 0.6541, 0.671, 0.6227, 0.671, 0.6227, 0.579, 0.4264, 0.7791, 0.3773, 0.7791, 0.3773, 0.671, 0.4264, 0.671, 0.1541, 0.671, 0.3459, 0.671, 0.3459, 0.75, 0.1541, 0.75, 0.625, 0.7791, 0.625, 0.9709, 0.6227, 0.9709, 0.6227, 0.7791, 0.1541, 0.579, 0.3459, 0.579, 0.3459, 0.671, 0.1541, 0.671, 0.6227, 0.7791, 0.5736, 0.7791, 0.5736, 0.671, 0.6227, 0.671, 0.5736, 0.7791, 0.5245, 0.7791, 0.5245, 0.671, 0.5736, 0.671, 0.5245, 0.7791, 0.4755, 0.7791, 0.4755, 0.671, 0.5245, 0.671, 0.4755, 0.7791, 0.4264, 0.7791, 0.4264, 0.671, 0.4755, 0.671, 0.6227, 0.579, 0.5736, 0.579, 0.5736, 0.4709, 0.6227, 0.4709, 0.5736, 0.579, 0.5245, 0.579, 0.5245, 0.4709, 0.5736, 0.4709, 0.5245, 0.579, 0.4755, 0.579, 0.4755, 0.4709, 0.5245, 0.4709, 0.4755, 0.579, 0.4264, 0.579, 0.4264, 0.4709, 0.4755, 0.4709, 0.6227, 0.2791, 0.5736, 0.2791, 0.5736, 0.171, 0.6227, 0.171, 0.5736, 0.2791, 0.5245, 0.2791, 0.5245, 0.171, 0.5736, 0.171, 0.5245, 0.2791, 0.4755, 0.2791, 0.4755, 0.171, 0.5245, 0.171, 0.4755, 0.2791, 0.4264, 0.2791, 0.4264, 0.171, 0.4755, 0.171, 0.3773, 0.9709, 0.4264, 0.9709, 0.4264, 1.0, 0.3773, 1.0, 0.4264, 0.9709, 0.4755, 0.9709, 0.4755, 1.0, 0.4264, 1.0, 0.4755, 0.9709, 0.5245, 0.9709, 0.5245, 1.0, 0.4755, 1.0, 0.5245, 0.9709, 0.5736, 0.9709, 0.5736, 1.0, 0.5245, 1.0, 0.3773, 0.2791, 0.4264, 0.2791, 0.4264, 0.4709, 0.3773, 0.4709, 0.4264, 0.2791, 0.4755, 0.2791, 0.4755, 0.4709, 0.4264, 0.4709, 0.4755, 0.2791, 0.5245, 0.2791, 0.5245, 0.4709, 0.4755, 0.4709, 0.5245, 0.2791, 0.5736, 0.2791, 0.5736, 0.4709, 0.5245, 0.4709, 0.3773, 0.07897, 0.4264, 0.07897, 0.4264, 0.171, 0.3773, 0.171, 0.4264, 0.07897, 0.4755, 0.07897, 0.4755, 0.171, 0.4264, 0.171, 0.4755, 0.07897, 0.5245, 0.07897, 0.5245, 0.171, 0.4755, 0.171, 0.5245, 0.07897, 0.5736, 0.07897, 0.5736, 0.171, 0.5245, 0.171, 0.3773, 0.579, 0.4264, 0.579, 0.4264, 0.671, 0.3773, 0.671, 0.4264, 0.579, 0.4755, 0.579, 0.4755, 0.671, 0.4264, 0.671, 0.4755, 0.579, 0.5245, 0.579, 0.5245, 0.671, 0.4755, 0.671, 0.5245, 0.579, 0.5736, 0.579, 0.5736, 0.671, 0.5245, 0.671, 0.3773, 0.7791, 0.4264, 0.7791, 0.4264, 0.9709, 0.3773, 0.9709, 0.4264, 0.7791, 0.4755, 0.7791, 0.4755, 0.9709, 0.4264, 0.9709, 0.4755, 0.7791, 0.5245, 0.7791, 0.5245, 0.9709, 0.4755, 0.9709, 0.5245, 0.7791, 0.5736, 0.7791, 0.5736, 0.9709, 0.5245, 0.9709])
me_cube_013.update()
me_cone = bpy.data.meshes.new('Cone')
me_cone.from_pydata([(0.0, 1.0, -1.0), (0.866, -0.5, -1.0), (-0.866, -0.5, -1.0), (0.0, 0.0, 1.0)], [], [(0, 3, 1), (0, 1, 2), (1, 3, 2), (2, 3, 0)])
_uv = me_cone.uv_layers.new(name='UVMap')
_uv.uv.foreach_set('vector', [0.25, 0.49, 0.25, 0.25, 0.4578, 0.13, 0.75, 0.49, 0.9578, 0.13, 0.5422, 0.13, 0.4578, 0.13, 0.25, 0.25, 0.04215, 0.13, 0.04215, 0.13, 0.25, 0.25, 0.25, 0.49])
me_cone.update()
me_cone_001 = bpy.data.meshes.new('Cone.001')
me_cone_001.from_pydata([(0.0, 1.0, -1.0), (0.866, -0.5, -1.0), (-0.866, -0.5, -1.0), (0.0, 0.0, 1.0)], [], [(0, 3, 1), (0, 1, 2), (1, 3, 2), (2, 3, 0)])
_uv = me_cone_001.uv_layers.new(name='UVMap')
_uv.uv.foreach_set('vector', [0.25, 0.49, 0.25, 0.25, 0.4578, 0.13, 0.75, 0.49, 0.9578, 0.13, 0.5422, 0.13, 0.4578, 0.13, 0.25, 0.25, 0.04215, 0.13, 0.04215, 0.13, 0.25, 0.25, 0.25, 0.49])
me_cone_001.update()
me_cone_002 = bpy.data.meshes.new('Cone.002')
me_cone_002.from_pydata([(0.0, 1.0, -1.0), (0.866, -0.5, -1.0), (-0.866, -0.5, -1.0), (0.0, 0.0, 1.0)], [], [(0, 3, 1), (0, 1, 2), (1, 3, 2), (2, 3, 0)])
_uv = me_cone_002.uv_layers.new(name='UVMap')
_uv.uv.foreach_set('vector', [0.25, 0.49, 0.25, 0.25, 0.4578, 0.13, 0.75, 0.49, 0.9578, 0.13, 0.5422, 0.13, 0.4578, 0.13, 0.25, 0.25, 0.04215, 0.13, 0.04215, 0.13, 0.25, 0.25, 0.25, 0.49])
me_cone_002.update()
me_cone_010 = bpy.data.meshes.new('Cone.010')
me_cone_010.from_pydata([(0.0, 1.0, -1.0), (0.866, -0.5, -1.0), (-0.866, -0.5, -1.0), (0.0, 0.0, 1.0)], [], [(0, 3, 1), (0, 1, 2), (1, 3, 2), (2, 3, 0)])
_uv = me_cone_010.uv_layers.new(name='UVMap')
_uv.uv.foreach_set('vector', [0.25, 0.49, 0.25, 0.25, 0.4578, 0.13, 0.75, 0.49, 0.9578, 0.13, 0.5422, 0.13, 0.4578, 0.13, 0.25, 0.25, 0.04215, 0.13, 0.04215, 0.13, 0.25, 0.25, 0.25, 0.49])
me_cone_010.update()
me_cone_004 = bpy.data.meshes.new('Cone.004')
me_cone_004.from_pydata([(0.0, 1.0, -1.0), (0.866, -0.5, -1.0), (-0.866, -0.5, -1.0), (0.0, 0.0, 1.0)], [], [(0, 3, 1), (0, 1, 2), (1, 3, 2), (2, 3, 0)])
_uv = me_cone_004.uv_layers.new(name='UVMap')
_uv.uv.foreach_set('vector', [0.25, 0.49, 0.25, 0.25, 0.4578, 0.13, 0.75, 0.49, 0.9578, 0.13, 0.5422, 0.13, 0.4578, 0.13, 0.25, 0.25, 0.04215, 0.13, 0.04215, 0.13, 0.25, 0.25, 0.25, 0.49])
me_cone_004.update()
me_cone_005 = bpy.data.meshes.new('Cone.005')
me_cone_005.from_pydata([(0.0, 1.0, -1.0), (0.866, -0.5, -1.0), (-0.866, -0.5, -1.0), (0.0, 0.0, 1.0)], [], [(0, 3, 1), (0, 1, 2), (1, 3, 2), (2, 3, 0)])
_uv = me_cone_005.uv_layers.new(name='UVMap')
_uv.uv.foreach_set('vector', [0.25, 0.49, 0.25, 0.25, 0.4578, 0.13, 0.75, 0.49, 0.9578, 0.13, 0.5422, 0.13, 0.4578, 0.13, 0.25, 0.25, 0.04215, 0.13, 0.04215, 0.13, 0.25, 0.25, 0.25, 0.49])
me_cone_005.update()
me_cone_006 = bpy.data.meshes.new('Cone.006')
me_cone_006.from_pydata([(0.0, 1.0, -1.0), (0.866, -0.5, -1.0), (-0.866, -0.5, -1.0), (0.0, 0.0, 1.0)], [], [(0, 3, 1), (0, 1, 2), (1, 3, 2), (2, 3, 0)])
_uv = me_cone_006.uv_layers.new(name='UVMap')
_uv.uv.foreach_set('vector', [0.25, 0.49, 0.25, 0.25, 0.4578, 0.13, 0.75, 0.49, 0.9578, 0.13, 0.5422, 0.13, 0.4578, 0.13, 0.25, 0.25, 0.04215, 0.13, 0.04215, 0.13, 0.25, 0.25, 0.25, 0.49])
me_cone_006.update()
me_cone_007 = bpy.data.meshes.new('Cone.007')
me_cone_007.from_pydata([(0.0, 1.0, -1.0), (0.866, -0.5, -1.0), (-0.866, -0.5, -1.0), (0.0, 0.0, 1.0)], [], [(0, 3, 1), (0, 1, 2), (1, 3, 2), (2, 3, 0)])
_uv = me_cone_007.uv_layers.new(name='UVMap')
_uv.uv.foreach_set('vector', [0.25, 0.49, 0.25, 0.25, 0.4578, 0.13, 0.75, 0.49, 0.9578, 0.13, 0.5422, 0.13, 0.4578, 0.13, 0.25, 0.25, 0.04215, 0.13, 0.04215, 0.13, 0.25, 0.25, 0.25, 0.49])
me_cone_007.update()
me_cone_008 = bpy.data.meshes.new('Cone.008')
me_cone_008.from_pydata([(0.0, 1.0, -1.0), (0.866, -0.5, -1.0), (-0.866, -0.5, -1.0), (0.0, 0.0, 1.0)], [], [(0, 3, 1), (0, 1, 2), (1, 3, 2), (2, 3, 0)])
_uv = me_cone_008.uv_layers.new(name='UVMap')
_uv.uv.foreach_set('vector', [0.25, 0.49, 0.25, 0.25, 0.4578, 0.13, 0.75, 0.49, 0.9578, 0.13, 0.5422, 0.13, 0.4578, 0.13, 0.25, 0.25, 0.04215, 0.13, 0.04215, 0.13, 0.25, 0.25, 0.25, 0.49])
me_cone_008.update()
me_cone_009 = bpy.data.meshes.new('Cone.009')
me_cone_009.from_pydata([(0.0, 1.0, -1.0), (0.866, -0.5, -1.0), (-0.866, -0.5, -1.0), (0.0, 0.0, 1.0)], [], [(0, 3, 1), (0, 1, 2), (1, 3, 2), (2, 3, 0)])
_uv = me_cone_009.uv_layers.new(name='UVMap')
_uv.uv.foreach_set('vector', [0.25, 0.49, 0.25, 0.25, 0.4578, 0.13, 0.75, 0.49, 0.9578, 0.13, 0.5422, 0.13, 0.4578, 0.13, 0.25, 0.25, 0.04215, 0.13, 0.04215, 0.13, 0.25, 0.25, 0.25, 0.49])
me_cone_009.update()
lat_lattice = bpy.data.lattices.new('Lattice')
lat_lattice.points_u = 3
lat_lattice.points_v = 3
lat_lattice.points_w = 3
lat_lattice.points.foreach_set('co_deform', [-0.4809, -0.4295, -0.5, 0.0, -0.4295, -0.5, 0.4662, -0.4295, -0.5, -0.4809, -1.187e-09, -0.5, 0.0, -1.187e-09, -0.5, 0.4662, -1.187e-09, -0.5, -0.4809, 0.4295, -0.5, 0.0, 0.4295, -0.5, 0.4662, 0.4295, -0.5, -0.4959, -0.4839, 0.0, 0.0, -0.5, 0.0, 0.5, -0.5, 0.0, -0.4959, -0.131, 0.0, 0.0, -5.558e-10, -0.033, 0.5, 0.0153, 0.0, -0.4959, 0.5695, 0.0, 0.0, 0.5, 0.0, 0.5, 0.5, 0.0, -0.5045, -0.5955, 0.5037, 0.0, -0.6398, 0.5037, 0.5328, -0.5701, 0.3181, -0.5681, 3.99e-10, 0.5037, 0.0, -5.558e-10, 0.5037, 0.5328, 5.415e-10, 0.4021, -0.5681, 0.5611, 0.5037, 0.0, 0.6053, 0.5037, 0.5328, 0.5523, 0.3181])

# ---- objects
ob_cube = bpy.data.objects.new('Cube', me_cube_002)
ob_lattice = bpy.data.objects.new('Lattice', lat_lattice)
ob_doorboardleft = bpy.data.objects.new('DoorBoardLeft', me_cube_004)
ob_doorboardright = bpy.data.objects.new('DoorBoardRight', me_cube_003)
ob_doorboardtop = bpy.data.objects.new('DoorBoardTop', me_cube_005)
ob_doorboardtop_001 = bpy.data.objects.new('DoorBoardTop.001', me_cube_006)
ob_doorboardtop_002 = bpy.data.objects.new('DoorBoardTop.002', me_cube_007)
ob_doorboardtop_003 = bpy.data.objects.new('DoorBoardTop.003', me_cube_008)
ob_doorboardtop_004 = bpy.data.objects.new('DoorBoardTop.004', me_cube_009)
ob_doorboardtop_005 = bpy.data.objects.new('DoorBoardTop.005', me_cube_010)
ob_doorboardtop_006 = bpy.data.objects.new('DoorBoardTop.006', me_cube_011)
ob_doorboardtop_007 = bpy.data.objects.new('DoorBoardTop.007', me_cube_012)
ob_doorboardtop_008 = bpy.data.objects.new('DoorBoardTop.008', me_cube_013)
ob_cone = bpy.data.objects.new('Cone', me_cone)
ob_cone_001 = bpy.data.objects.new('Cone.001', me_cone_001)
ob_cone_002 = bpy.data.objects.new('Cone.002', me_cone_002)
ob_cone_003 = bpy.data.objects.new('Cone.003', me_cone_010)
ob_cone_004 = bpy.data.objects.new('Cone.004', me_cone_004)
ob_cone_005 = bpy.data.objects.new('Cone.005', me_cone_005)
ob_cone_006 = bpy.data.objects.new('Cone.006', me_cone_006)
ob_cone_007 = bpy.data.objects.new('Cone.007', me_cone_007)
ob_cone_008 = bpy.data.objects.new('Cone.008', me_cone_008)
ob_cone_009 = bpy.data.objects.new('Cone.009', me_cone_009)

# ---- transforms, parenting, visibility, modifiers, constraints
ob_cube.parent = ob_lattice
ob_cube.matrix_parent_inverse = Matrix(((0.2178, -0.0, 0.0, -0.0), (-0.0, 0.3179, -0.0, 0.0), (0.0, -0.0, 0.3733, -0.4903), (-0.0, 0.0, -0.0, 1.0)))
ob_cube.location = (0.0, 0.0, 0.0)
ob_cube.scale = (2.0, 1.25, 1.25)
_m = ob_cube.modifiers.new('Lattice', 'LATTICE')
_m.object = ob_lattice
_m = ob_cube.modifiers.new('Boolean', 'BOOLEAN')
_m.collection = col_roofcracks
_m.operand_type = 'COLLECTION'
ob_lattice.location = (0.0, 0.0, 1.313)
ob_lattice.scale = (4.59, 3.146, 2.679)
ob_doorboardleft.parent = ob_lattice
ob_doorboardleft.matrix_parent_inverse = Matrix(((0.2178, -0.0, 0.0, -0.0), (-0.0, 0.3179, -0.0, 0.0), (0.0, -0.0, 0.3733, -0.4903), (-0.0, 0.0, -0.0, 1.0)))
ob_doorboardleft.location = (-2.027, 0.3762, 0.5953)
ob_doorboardleft.rotation_euler = (-1.571, 1.571, 0.0)
ob_doorboardleft.scale = (0.0473, 0.1059, 0.09667)
_m = ob_doorboardleft.modifiers.new('Lattice', 'LATTICE')
_m.object = ob_lattice
_m = ob_doorboardleft.modifiers.new('Auto Smooth', 'NODES')
_m.node_group = ng_auto_smooth
_gi = [s.identifier for s in ng_auto_smooth.interface.items_tree if s.item_type == 'SOCKET' and s.in_out == 'INPUT']
_m[_gi[1]] = 0.5236  # Angle
ob_doorboardright.parent = ob_lattice
ob_doorboardright.matrix_parent_inverse = Matrix(((0.2178, -0.0, 0.0, -0.0), (-0.0, 0.3179, -0.0, 0.0), (0.0, -0.0, 0.3733, -0.4903), (-0.0, 0.0, -0.0, 1.0)))
ob_doorboardright.location = (-2.027, -0.3288, 0.5953)
ob_doorboardright.rotation_euler = (-6.283, 1.55, 1.571)
ob_doorboardright.scale = (0.0473, 0.1059, 0.09667)
_m = ob_doorboardright.modifiers.new('Lattice', 'LATTICE')
_m.object = ob_lattice
_m = ob_doorboardright.modifiers.new('Auto Smooth', 'NODES')
_m.node_group = ng_auto_smooth
_gi = [s.identifier for s in ng_auto_smooth.interface.items_tree if s.item_type == 'SOCKET' and s.in_out == 'INPUT']
_m[_gi[1]] = 0.5236  # Angle
ob_doorboardtop.parent = ob_lattice
ob_doorboardtop.matrix_parent_inverse = Matrix(((0.2178, -0.0, 0.0, -0.0), (-0.0, 0.3179, -0.0, 0.0), (0.0, -0.0, 0.3733, -0.4903), (-0.0, 0.0, -0.0, 1.0)))
ob_doorboardtop.location = (-2.027, 0.02461, 1.27)
ob_doorboardtop.rotation_euler = (-3.142, -4.371e-08, 1.571)
ob_doorboardtop.scale = (0.04442, 0.1059, 0.09667)
_m = ob_doorboardtop.modifiers.new('Lattice', 'LATTICE')
_m.object = ob_lattice
_m = ob_doorboardtop.modifiers.new('Auto Smooth', 'NODES')
_m.node_group = ng_auto_smooth
_gi = [s.identifier for s in ng_auto_smooth.interface.items_tree if s.item_type == 'SOCKET' and s.in_out == 'INPUT']
_m[_gi[1]] = 0.5236  # Angle
ob_doorboardtop_001.parent = ob_lattice
ob_doorboardtop_001.matrix_parent_inverse = Matrix(((0.2178, -0.0, 0.0, -0.0), (-0.0, 0.3179, -0.0, 0.0), (0.0, -0.0, 0.3733, -0.4903), (-0.0, 0.0, -0.0, 1.0)))
ob_doorboardtop_001.location = (-0.8214, -1.265, 0.9527)
ob_doorboardtop_001.rotation_euler = (-3.142, -4.371e-08, 6.283)
ob_doorboardtop_001.scale = (0.02356, 0.0723, 0.06228)
_m = ob_doorboardtop_001.modifiers.new('Lattice', 'LATTICE')
_m.object = ob_lattice
_m = ob_doorboardtop_001.modifiers.new('Auto Smooth', 'NODES')
_m.node_group = ng_auto_smooth
_gi = [s.identifier for s in ng_auto_smooth.interface.items_tree if s.item_type == 'SOCKET' and s.in_out == 'INPUT']
_m[_gi[1]] = 0.5236  # Angle
ob_doorboardtop_002.parent = ob_lattice
ob_doorboardtop_002.matrix_parent_inverse = Matrix(((0.2178, -0.0, 0.0, -0.0), (-0.0, 0.3179, -0.0, 0.0), (0.0, -0.0, 0.3733, -0.4903), (-0.0, 0.0, -0.0, 1.0)))
ob_doorboardtop_002.location = (-0.8214, -1.265, 0.5401)
ob_doorboardtop_002.rotation_euler = (-3.142, -4.371e-08, 6.283)
ob_doorboardtop_002.scale = (0.02091, 0.0723, 0.05486)
_m = ob_doorboardtop_002.modifiers.new('Lattice', 'LATTICE')
_m.object = ob_lattice
_m = ob_doorboardtop_002.modifiers.new('Auto Smooth', 'NODES')
_m.node_group = ng_auto_smooth
_gi = [s.identifier for s in ng_auto_smooth.interface.items_tree if s.item_type == 'SOCKET' and s.in_out == 'INPUT']
_m[_gi[1]] = 0.5236  # Angle
ob_doorboardtop_003.parent = ob_lattice
ob_doorboardtop_003.matrix_parent_inverse = Matrix(((0.2178, -0.0, 0.0, -0.0), (-0.0, 0.3179, -0.0, 0.0), (0.0, -0.0, 0.3733, -0.4903), (-0.0, 0.0, -0.0, 1.0)))
ob_doorboardtop_003.location = (-0.5024, -1.265, 0.7572)
ob_doorboardtop_003.rotation_euler = (-1.217e-06, 1.482, 9.425)
ob_doorboardtop_003.scale = (0.02091, 0.0723, 0.05541)
_m = ob_doorboardtop_003.modifiers.new('Lattice', 'LATTICE')
_m.object = ob_lattice
_m = ob_doorboardtop_003.modifiers.new('Auto Smooth', 'NODES')
_m.node_group = ng_auto_smooth
_gi = [s.identifier for s in ng_auto_smooth.interface.items_tree if s.item_type == 'SOCKET' and s.in_out == 'INPUT']
_m[_gi[1]] = 0.5236  # Angle
ob_doorboardtop_004.parent = ob_lattice
ob_doorboardtop_004.matrix_parent_inverse = Matrix(((0.2178, -0.0, 0.0, -0.0), (-0.0, 0.3179, -0.0, 0.0), (0.0, -0.0, 0.3733, -0.4903), (-0.0, 0.0, -0.0, 1.0)))
ob_doorboardtop_004.location = (-1.15, -1.265, 0.7437)
ob_doorboardtop_004.rotation_euler = (-3.105, 4.654, 6.236)
ob_doorboardtop_004.scale = (0.02091, 0.0723, 0.06332)
_m = ob_doorboardtop_004.modifiers.new('Lattice', 'LATTICE')
_m.object = ob_lattice
_m = ob_doorboardtop_004.modifiers.new('Auto Smooth', 'NODES')
_m.node_group = ng_auto_smooth
_gi = [s.identifier for s in ng_auto_smooth.interface.items_tree if s.item_type == 'SOCKET' and s.in_out == 'INPUT']
_m[_gi[1]] = 0.5236  # Angle
ob_doorboardtop_005.parent = ob_lattice
ob_doorboardtop_005.matrix_parent_inverse = Matrix(((0.2178, -0.0, 0.0, -0.0), (-0.0, 0.3179, -0.0, 0.0), (0.0, -0.0, 0.3733, -0.4903), (-0.0, 0.0, -0.0, 1.0)))
ob_doorboardtop_005.location = (0.3494, 1.281, 0.4424)
ob_doorboardtop_005.rotation_euler = (-3.142, 3.142, 6.283)
ob_doorboardtop_005.scale = (0.02181, 0.0723, 0.06228)
_m = ob_doorboardtop_005.modifiers.new('Lattice', 'LATTICE')
_m.object = ob_lattice
_m = ob_doorboardtop_005.modifiers.new('Auto Smooth', 'NODES')
_m.node_group = ng_auto_smooth
_gi = [s.identifier for s in ng_auto_smooth.interface.items_tree if s.item_type == 'SOCKET' and s.in_out == 'INPUT']
_m[_gi[1]] = 0.5236  # Angle
ob_doorboardtop_006.parent = ob_lattice
ob_doorboardtop_006.matrix_parent_inverse = Matrix(((0.2178, -0.0, 0.0, -0.0), (-0.0, 0.3179, -0.0, 0.0), (0.0, -0.0, 0.3733, -0.4903), (-0.0, 0.0, -0.0, 1.0)))
ob_doorboardtop_006.location = (0.3639, 1.281, 0.8544)
ob_doorboardtop_006.rotation_euler = (-3.142, -0.02692, 6.283)
ob_doorboardtop_006.scale = (0.0215, 0.0723, 0.05486)
_m = ob_doorboardtop_006.modifiers.new('Lattice', 'LATTICE')
_m.object = ob_lattice
_m = ob_doorboardtop_006.modifiers.new('Auto Smooth', 'NODES')
_m.node_group = ng_auto_smooth
_gi = [s.identifier for s in ng_auto_smooth.interface.items_tree if s.item_type == 'SOCKET' and s.in_out == 'INPUT']
_m[_gi[1]] = 0.5236  # Angle
ob_doorboardtop_007.parent = ob_lattice
ob_doorboardtop_007.matrix_parent_inverse = Matrix(((0.2178, -0.0, 0.0, -0.0), (-0.0, 0.3179, -0.0, 0.0), (0.0, -0.0, 0.3733, -0.4903), (-0.0, 0.0, -0.0, 1.0)))
ob_doorboardtop_007.location = (0.6746, 1.281, 0.6569)
ob_doorboardtop_007.rotation_euler = (-1.204e-06, 1.514, 9.425)
ob_doorboardtop_007.scale = (0.02189, 0.0723, 0.05543)
_m = ob_doorboardtop_007.modifiers.new('Lattice', 'LATTICE')
_m.object = ob_lattice
_m = ob_doorboardtop_007.modifiers.new('Auto Smooth', 'NODES')
_m.node_group = ng_auto_smooth
_gi = [s.identifier for s in ng_auto_smooth.interface.items_tree if s.item_type == 'SOCKET' and s.in_out == 'INPUT']
_m[_gi[1]] = 0.5236  # Angle
ob_doorboardtop_008.parent = ob_lattice
ob_doorboardtop_008.matrix_parent_inverse = Matrix(((0.2178, -0.0, 0.0, -0.0), (-0.0, 0.3179, -0.0, 0.0), (0.0, -0.0, 0.3733, -0.4903), (-0.0, 0.0, -0.0, 1.0)))
ob_doorboardtop_008.location = (0.03064, 1.281, 0.6412)
ob_doorboardtop_008.rotation_euler = (3.067, 4.755, 0.06471)
ob_doorboardtop_008.scale = (0.02091, 0.0723, 0.06332)
_m = ob_doorboardtop_008.modifiers.new('Lattice', 'LATTICE')
_m.object = ob_lattice
_m = ob_doorboardtop_008.modifiers.new('Auto Smooth', 'NODES')
_m.node_group = ng_auto_smooth
_gi = [s.identifier for s in ng_auto_smooth.interface.items_tree if s.item_type == 'SOCKET' and s.in_out == 'INPUT']
_m[_gi[1]] = 0.5236  # Angle
ob_cone.location = (-2.01, 0.2511, 2.436)
ob_cone.rotation_euler = (-2.234, 0.01272, 0.008133)
ob_cone.scale = (0.04663, 0.07415, 0.6137)
ob_cone_001.location = (-0.9861, 0.3115, 2.405)
ob_cone_001.rotation_euler = (-2.234, 0.01272, 0.008133)
ob_cone_001.scale = (0.04663, 0.04729, 0.4901)
ob_cone_002.location = (0.8236, 0.5858, 2.098)
ob_cone_002.rotation_euler = (-2.195, 0.01239, 0.008628)
ob_cone_002.scale = (0.07884, 0.07995, 0.8286)
ob_cone_003.location = (1.114, -1.394, 1.504)
ob_cone_003.rotation_euler = (-0.8558, -6.278, 12.55)
ob_cone_003.scale = (0.03756, 0.04619, 0.3199)
ob_cone_004.location = (-0.07569, 1.209, 1.745)
ob_cone_004.rotation_euler = (2.265, -3.155, -0.007731)
ob_cone_004.scale = (0.06134, 0.1665, 0.6447)
ob_cone_005.location = (1.943, 1.352, 1.498)
ob_cone_005.rotation_euler = (2.205, -3.154, -0.008497)
ob_cone_005.scale = (0.01921, 0.07997, 0.265)
ob_cone_006.location = (-1.368, -0.3304, 2.448)
ob_cone_006.rotation_euler = (-2.234, 0.01272, 3.15)
ob_cone_006.scale = (0.04663, 0.1165, 0.9518)
ob_cone_007.location = (0.148, -0.1885, 2.411)
ob_cone_007.rotation_euler = (0.9027, -9.43, 12.58)
ob_cone_007.scale = (0.06435, 0.118, 0.3913)
ob_cone_008.location = (1.843, -0.3868, 2.2)
ob_cone_008.rotation_euler = (0.9431, -9.429, 12.58)
ob_cone_008.scale = (0.07492, 0.07997, 0.5715)
ob_cone_009.location = (-0.9495, -1.218, 1.735)
ob_cone_009.rotation_euler = (-0.8558, -6.278, 12.55)
ob_cone_009.scale = (0.09206, 0.1132, 0.7842)

# ---- collection membership
col_collection.objects.link(ob_cube)
col_collection.objects.link(ob_lattice)
col_collection.objects.link(ob_doorboardleft)
col_collection.objects.link(ob_doorboardright)
col_collection.objects.link(ob_doorboardtop)
col_collection.objects.link(ob_doorboardtop_001)
col_collection.objects.link(ob_doorboardtop_002)
col_collection.objects.link(ob_doorboardtop_003)
col_collection.objects.link(ob_doorboardtop_004)
col_collection.objects.link(ob_doorboardtop_005)
col_collection.objects.link(ob_doorboardtop_006)
col_collection.objects.link(ob_doorboardtop_007)
col_collection.objects.link(ob_doorboardtop_008)
col_roofcracks.objects.link(ob_cone)
col_roofcracks.objects.link(ob_cone_001)
col_roofcracks.objects.link(ob_cone_002)
col_roofcracks.objects.link(ob_cone_003)
col_roofcracks.objects.link(ob_cone_004)
col_roofcracks.objects.link(ob_cone_005)
col_roofcracks.objects.link(ob_cone_006)
col_roofcracks.objects.link(ob_cone_007)
col_roofcracks.objects.link(ob_cone_008)
col_roofcracks.objects.link(ob_cone_009)

# ---- scene / render settings (as saved in the file)
scene.frame_start = 1; scene.frame_end = 250; scene.frame_set(1)
scene.render.engine = 'BLENDER_EEVEE_NEXT'
scene.cycles.sampling_pattern = 'TABULATED_SOBOL'
scene.cycles.use_light_tree = False
scene.view_settings.view_transform = 'Filmic'
bpy.context.view_layer.update()

# ---- added for rendering (the .blend has no active camera and no usable light): camera, sun
cam_auto = bpy.data.cameras.new('AutoCamera')
cam_auto.lens = 50.0
cam_auto.sensor_width = 36.0
cam_auto.clip_end = 1000.0
ob_auto_camera = bpy.data.objects.new('AutoCamera', cam_auto)
scene.collection.objects.link(ob_auto_camera)
ob_auto_camera.location = (6.19814, -7.52807, 6.52443)
ob_auto_camera.rotation_euler = (1.09748, -7.21219e-08, 0.694738)
scene.camera = ob_auto_camera
light_auto_sun = bpy.data.lights.new('AutoSun', 'SUN')
light_auto_sun.energy = 3.0
light_auto_sun.angle = 0.0523599
ob_auto_sun = bpy.data.objects.new('AutoSun', light_auto_sun)
scene.collection.objects.link(ob_auto_sun)
ob_auto_sun.rotation_euler = (0.872665, 0.174533, 0.523599)
bpy.context.view_layer.update()

